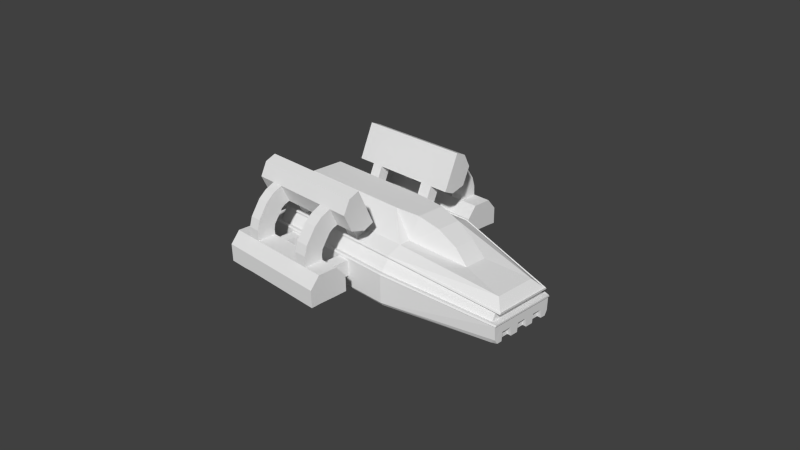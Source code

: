# Source: ShuttleNew2.blend  (saved by Blender 2.63.0; exported with 4.5.12 LTS)
import bpy
from mathutils import Matrix  # noqa: F401  (used for matrix-valued properties, if any)

bpy.ops.wm.read_factory_settings(use_empty=True)
scene = bpy.context.scene
scene.name = 'Scene'

# ---- collections
col_collection_1 = bpy.data.collections.new('Collection 1'); scene.collection.children.link(col_collection_1)

# ---- materials (node trees are filled in below, after node groups)
mat_material = bpy.data.materials.new('Material')
mat_material.alpha_threshold = 0.0
mat_material.use_transparent_shadow = False
mat_material.roughness = 0.5
mat_material.line_color = (0.0, 0.0, 0.0, 1.0)

# ---- material node trees

# ---- world
world_world = bpy.data.worlds.new('World'); scene.world = world_world
world_world.color = (0.05088, 0.05088, 0.05088)
world_world.use_sun_shadow = False
world_world.sun_shadow_jitter_overblur = 0.0
world_world.cycles.sampling_method = 'MANUAL'
world_world.cycles.sample_map_resolution = 256

# ---- cameras
cam_camera = bpy.data.cameras.new('Camera')
cam_camera.clip_end = 100.0
cam_camera.lens = 35.0
cam_camera.sensor_width = 32.0
cam_camera.sensor_height = 18.0
cam_camera.ortho_scale = 7.314
cam_camera.dof.focus_distance = 0.0
cam_camera.dof.aperture_fstop = 128.0

# ---- meshes
me_cube = bpy.data.meshes.new('Cube')
me_cube.from_pydata([(-1.0, -0.7541, 0.0), (-1.0, 0.7541, 0.0), (1.0, 0.7541, 0.0), (1.0, -0.7541, 0.0), (2.446, 0.4066, 0.0), (2.446, -0.4066, 0.0), (-1.115, -0.367, 0.6855), (-1.0, 0.4713, 0.6855), (1.0, 0.3197, 0.6855), (1.0, -0.3197, 0.6855), (2.33, 0.272, 0.4867), (2.33, -0.272, 0.4867), (-1.0, -0.7855, 0.4055), (-0.9197, -0.6339, 0.578), (-1.0, 0.6424, 0.6055), (-0.9197, 0.7348, 0.4263), (1.0, 0.7855, 0.4055), (1.0, 0.6524, 0.6055), (1.0, -0.7855, 0.4055), (1.0, -0.6524, 0.6055), (2.442, 0.4533, 0.2271), (2.442, 0.3765, 0.3713), (2.377, -0.4212, 0.2565), (2.442, -0.3765, 0.3713), (0.9839, 0.6331, 0.5792), (-0.9197, 0.6339, 0.578), (-1.0, 0.7855, 0.4055), (0.9839, 0.7356, 0.4251), (2.377, 0.4211, 0.2565), (2.377, 0.3686, 0.3551), (0.9839, -0.7356, 0.4251), (2.442, -0.4533, 0.2271), (0.9839, -0.6331, 0.5792), (2.377, -0.3686, 0.3551), (-0.9197, -0.7348, 0.4263), (-1.0, -0.6424, 0.6055), (-1.017, -0.7934, 0.4142), (-1.017, -0.6726, 0.5957), (-1.017, 0.659, 0.6162), (-1.017, 0.7797, 0.4347), (1.003, 0.7934, 0.4142), (1.003, 0.659, 0.6162), (1.003, -0.7934, 0.4142), (1.003, -0.659, 0.6162), (2.455, 0.4578, 0.234), (2.455, 0.3802, 0.3797), (2.455, -0.4469, 0.2545), (2.455, -0.3802, 0.3797), (1.003, 0.6718, 0.597), (-1.017, 0.6726, 0.5957), (-1.017, 0.7934, 0.4142), (1.003, 0.7806, 0.4335), (2.455, 0.4469, 0.2545), (2.455, 0.3912, 0.3592), (1.003, -0.7806, 0.4335), (2.455, -0.4578, 0.234), (1.003, -0.6718, 0.597), (2.455, -0.3912, 0.3592), (-1.017, -0.7797, 0.4347), (-1.017, -0.659, 0.6162), (2.446, -0.3367, 0.0), (2.446, -0.1813, 0.0), (2.446, -0.0777, 0.0), (2.446, 0.0777, 0.0), (2.446, 0.1813, 0.0), (2.446, 0.3367, 0.0), (2.442, -0.3238, 0.2271), (2.442, -0.1943, 0.2271), (2.442, -0.06475, 0.2271), (2.442, 0.06475, 0.2271), (2.442, 0.1943, 0.2271), (2.442, 0.3238, 0.2271), (2.444, -0.3238, 0.1135), (2.444, -0.1943, 0.1135), (2.444, -0.06475, 0.1135), (2.444, 0.06475, 0.1135), (2.444, 0.1943, 0.1135), (2.444, 0.3238, 0.1135), (2.396, -0.3367, -0.001022), (2.396, -0.1813, -0.001022), (2.396, -0.0777, -0.001022), (2.396, 0.0777, -0.001022), (2.396, 0.1813, -0.001022), (2.396, 0.3367, -0.001022), (2.394, -0.3238, 0.1125), (2.394, -0.1943, 0.1125), (2.394, -0.06475, 0.1125), (2.394, 0.06475, 0.1125), (2.394, 0.1943, 0.1125), (2.394, 0.3238, 0.1125), (1.0, 0.7855, 0.04446), (2.444, 0.4433, 0.05893), (2.444, -0.4433, 0.05893), (1.0, -0.7855, 0.04446), (2.381, -0.4337, 0.0), (2.38, 0.4332, 0.0), (1.0, 0.4713, 0.6855), (-0.8727, 0.2213, 0.9655), (-0.8727, -0.2213, 0.9655), (1.0, -0.4713, 0.6855), (1.746, -0.1486, 0.5615), (1.746, 0.1486, 0.5615), (0.6893, 0.221, 0.9655), (0.6893, -0.221, 0.9655), (1.32, 0.1589, 0.8861), (1.32, -0.1589, 0.8861), (1.567, -0.1399, 0.7379), (1.567, 0.1399, 0.7379), (1.027, 0.1874, 0.9611), (1.027, -0.1874, 0.9611), (-1.0, 0.7855, 0.02152), (-1.0, -0.7855, 0.02152), (0.438, 0.4942, 0.6754), (-0.6296, 0.4942, 0.6754), (0.438, -0.4942, 0.6754), (-0.6296, -0.4942, 0.6754), (0.438, 0.6296, 0.6156), (-0.6296, 0.6296, 0.6156), (-0.6296, -0.7855, 0.1505), (-0.6296, -0.7855, 0.3805), (-0.6296, -0.6296, 0.6156), (-0.6296, 0.7855, 0.3805), (0.438, 0.7855, 0.3805), (0.438, -0.6296, 0.6156), (0.438, -0.7855, 0.3805), (0.438, 0.7855, 0.1728), (0.438, -0.7855, 0.1728), (-0.6296, 0.7855, 0.1505), (0.2648, -0.4942, 0.6754), (-0.4731, -0.4942, 0.6754), (-0.4731, -0.6296, 0.6156), (0.2648, -0.6296, 0.6156), (0.2648, -0.7855, 0.3805), (-0.4731, -0.7855, 0.3805), (-0.4731, -0.7855, 0.1579), (0.2648, -0.7855, 0.1654), (0.2648, 0.4942, 0.6754), (-0.4731, 0.4942, 0.6754), (0.2648, 0.6296, 0.6156), (-0.4731, 0.6296, 0.6156), (-0.4731, 0.7855, 0.3805), (0.2648, 0.7855, 0.3805), (0.2648, 0.7855, 0.1654), (-0.4731, 0.7855, 0.1579), (-0.4731, 0.7306, 0.8442), (-0.6296, 0.7306, 0.8442), (-0.6296, 0.5952, 0.904), (-0.4731, 0.5952, 0.904), (0.2648, -1.036, 0.1654), (0.438, -1.036, 0.1728), (0.438, -1.036, 0.3805), (0.2648, -1.036, 0.3805), (0.2648, -0.7306, 0.8442), (0.438, -0.7306, 0.8442), (0.438, -0.5952, 0.904), (0.2648, -0.5952, 0.904), (0.2648, 1.036, 0.1654), (0.2648, 1.036, 0.3805), (0.438, 1.036, 0.3805), (0.438, 1.036, 0.1728), (-0.6296, -0.7306, 0.8442), (-0.4731, -0.7306, 0.8442), (-0.4731, -0.5952, 0.904), (-0.6296, -0.5952, 0.904), (-0.6296, -1.036, 0.1505), (-0.4731, -1.036, 0.1579), (-0.4731, -1.036, 0.3805), (-0.6296, -1.036, 0.3805), (0.438, 0.7306, 0.8442), (0.2648, 0.7306, 0.8442), (0.2648, 0.5952, 0.904), (0.438, 0.5952, 0.904), (-0.6296, 1.036, 0.1505), (-0.6296, 1.036, 0.3805), (-0.4731, 1.036, 0.3805), (-0.4731, 1.036, 0.1579), (-0.6296, -1.536, 0.1505), (-0.4731, -1.536, 0.1579), (-0.4731, -1.536, 0.3805), (-0.6296, -1.536, 0.3805), (-0.6296, 1.536, 0.3805), (-0.6296, 1.536, 0.1505), (0.2648, -1.536, 0.1579), (0.2648, -1.536, 0.3805), (-0.4731, 1.536, 0.3805), (-0.4731, 1.536, 0.1579), (0.2648, 1.536, 0.3805), (0.2648, 1.536, 0.1579), (0.438, -1.536, 0.1579), (0.438, -1.536, 0.3805), (0.438, 1.536, 0.3805), (0.438, 1.536, 0.1579), (-0.8796, -1.036, 0.3805), (-0.8796, -1.036, 0.1505), (-0.8796, -1.536, 0.1505), (-0.8796, -1.536, 0.3805), (-0.8796, 1.036, 0.1505), (-0.8796, 1.036, 0.3805), (-0.8796, 1.536, 0.3805), (-0.8796, 1.536, 0.1505), (0.688, -1.536, 0.1579), (0.688, -1.036, 0.1728), (0.688, -1.036, 0.3805), (0.688, -1.536, 0.3805), (0.688, 1.536, 0.3805), (0.688, 1.036, 0.3805), (0.688, 1.036, 0.1728), (0.688, 1.536, 0.1579), (-0.6296, 1.411, 0.1505), (-0.4731, 1.411, 0.1579), (-0.6296, 1.411, 0.5305), (-0.4731, 1.411, 0.5305), (0.2648, 1.411, 0.1617), (0.2648, 1.411, 0.5305), (0.438, 1.411, 0.5305), (0.438, 1.411, 0.1654), (-0.8796, 1.411, 0.5305), (-0.8796, 1.411, 0.1505), (0.688, 1.411, 0.5305), (0.688, 1.411, 0.1654), (-0.6296, -1.161, 0.5305), (-0.8796, -1.161, 0.5305), (0.688, -1.161, 0.1691), (0.688, -1.161, 0.5305), (0.688, -1.411, 0.5305), (0.688, -1.411, 0.1654), (-0.8796, -1.411, 0.5305), (-0.8796, -1.411, 0.1505), (0.438, -1.411, 0.1654), (0.438, -1.411, 0.5305), (0.2648, -1.411, 0.1617), (0.2648, -1.411, 0.5305), (0.688, 1.161, 0.1691), (-0.8796, 1.161, 0.5305), (0.438, 1.161, 0.1691), (0.438, 1.161, 0.5305), (0.438, -1.161, 0.5305), (-0.4731, -1.161, 0.5305), (-0.6296, -1.161, 0.1505), (-0.4731, -1.161, 0.1579), (-0.4731, -1.411, 0.5305), (-0.4731, -1.411, 0.1579), (-0.6296, -1.411, 0.5305), (-0.6296, -1.411, 0.1505), (0.2648, 1.161, 0.5305), (-0.4731, 1.161, 0.5305), (-0.6296, 1.161, 0.5305), (-0.6296, 1.161, 0.1505), (0.688, 1.161, 0.5305), (-0.8796, 1.161, 0.1505), (0.2648, 1.161, 0.1635), (-0.4731, 1.161, 0.1579), (0.2648, -1.161, 0.5305), (0.2648, -1.161, 0.1635), (0.438, -1.161, 0.1691), (-0.8796, -1.161, 0.1505), (-0.4731, 0.9326, 1.302), (-0.6296, 0.9326, 1.302), (-0.6296, 0.7972, 1.361), (-0.4731, 0.7972, 1.361), (-0.6296, -0.9326, 1.302), (-0.4731, -0.9326, 1.302), (-0.4731, -0.7972, 1.361), (-0.6296, -0.7972, 1.361), (0.438, 0.9326, 1.302), (0.438, 0.7972, 1.361), (0.438, -0.9326, 1.302), (0.438, -0.7972, 1.361), (0.2648, 0.9326, 1.302), (0.2648, 0.7972, 1.361), (0.2648, -0.9326, 1.302), (0.2648, -0.7972, 1.361), (-0.8796, 0.5952, 0.904), (-0.8796, 0.7972, 1.361), (-0.8796, 0.9326, 1.302), (-0.8796, 0.7306, 0.8442), (-0.8796, -0.7306, 0.8442), (-0.8796, -0.9326, 1.302), (-0.8796, -0.7972, 1.361), (-0.8796, -0.5952, 0.904), (0.688, 0.7972, 1.361), (0.688, 0.5952, 0.904), (0.688, 0.7306, 0.8442), (0.688, 0.9326, 1.302), (0.688, -0.9326, 1.302), (0.688, -0.7306, 0.8442), (0.688, -0.5952, 0.904), (0.688, -0.7972, 1.361), (-0.4731, -0.9183, 0.898), (-0.4731, -1.019, 1.127), (-0.6296, -1.019, 1.127), (-0.6296, -0.9183, 0.898), (0.2648, -0.9183, 0.898), (0.2648, -1.019, 1.127), (0.438, -0.9183, 0.898), (0.438, -1.019, 1.127), (-0.8796, -0.9183, 0.898), (-0.8796, -1.019, 1.127), (0.688, -1.019, 1.127), (0.688, -0.9183, 0.898), (-0.6296, 0.9183, 0.898), (-0.6296, 1.019, 1.127), (-0.4731, 1.019, 1.127), (-0.4731, 0.9183, 0.898), (0.2648, 1.019, 1.127), (0.2648, 0.9183, 0.898), (0.438, 0.9183, 0.898), (0.438, 1.019, 1.127), (-0.8796, 1.019, 1.127), (-0.8796, 0.9183, 0.898), (0.688, 0.9183, 0.898), (0.688, 1.019, 1.127), (-0.6296, 1.165, 0.5981), (-0.4731, 1.165, 0.5981), (-0.4731, 1.406, 0.6628), (-0.6296, 1.406, 0.6628), (0.2648, 1.406, 0.6628), (0.2648, 1.165, 0.5981), (0.438, 1.165, 0.5981), (0.438, 1.406, 0.6628), (-0.4731, -1.165, 0.5981), (-0.6296, -1.165, 0.5981), (-0.6296, -1.406, 0.6628), (-0.4731, -1.406, 0.6628), (0.438, -1.406, 0.6628), (0.438, -1.165, 0.5981), (0.2648, -1.165, 0.5981), (0.2648, -1.406, 0.6628), (-0.4731, -0.9819, 0.8746), (-0.4731, -1.139, 1.069), (-0.6296, -1.139, 1.069), (-0.6296, -0.9819, 0.8746), (0.2648, -1.139, 1.069), (0.2648, -0.9819, 0.8746), (0.438, -0.9819, 0.8746), (0.438, -1.139, 1.069), (-0.6296, 0.9819, 0.8745), (-0.6296, 1.139, 1.069), (-0.4731, 1.139, 1.069), (-0.4731, 0.9819, 0.8745), (0.438, 1.139, 1.069), (0.438, 0.9819, 0.8745), (0.2648, 0.9819, 0.8745), (0.2648, 1.139, 1.069), (-0.6296, 1.151, 0.6645), (-0.4731, 1.151, 0.6645), (-0.4731, 1.368, 0.7895), (-0.6296, 1.368, 0.7895), (0.2648, 1.368, 0.7895), (0.2648, 1.151, 0.6645), (0.438, 1.151, 0.6645), (0.438, 1.368, 0.7895), (-0.4731, -1.151, 0.6645), (-0.6296, -1.151, 0.6645), (-0.6296, -1.368, 0.7895), (-0.4731, -1.368, 0.7895), (0.438, -1.368, 0.7895), (0.438, -1.151, 0.6645), (0.2648, -1.151, 0.6645), (0.2648, -1.368, 0.7895), (-0.4731, -1.037, 0.8355), (-0.4731, -1.239, 0.983), (-0.6296, -1.239, 0.983), (-0.6296, -1.037, 0.8355), (0.2648, -1.239, 0.983), (0.2648, -1.037, 0.8355), (0.438, -1.037, 0.8355), (0.438, -1.239, 0.983), (-0.6296, 1.037, 0.8354), (-0.6296, 1.239, 0.983), (-0.4731, 1.239, 0.983), (-0.4731, 1.037, 0.8354), (0.438, 1.239, 0.983), (0.438, 1.037, 0.8354), (0.2648, 1.037, 0.8354), (0.2648, 1.239, 0.983), (-1.115, 0.6855, 0.1), (-1.115, -0.6855, 0.1), (-1.115, 0.5249, 0.6178), (-1.115, 0.367, 0.6855), (-1.035, 0.5266, 0.578), (-1.035, 0.6275, 0.4263), (-1.115, 0.6855, 0.1252), (-1.115, -0.6855, 0.1252), (-1.115, -0.6835, 0.4055), (-1.035, -0.6275, 0.4263), (-1.035, -0.5266, 0.578), (-1.0, -0.4713, 0.6855), (-1.115, -0.5249, 0.6178), (-1.132, -0.6839, 0.4142), (-1.132, 0.5504, 0.6162), (-1.132, -0.5504, 0.6162), (-1.132, 0.6724, 0.4347), (-1.132, 0.5654, 0.5957), (-1.132, -0.5654, 0.5957), (-1.115, 0.6835, 0.4055), (-1.132, 0.6839, 0.4142), (-1.132, -0.6724, 0.4347), (-1.029, 0.1737, 0.8744), (-1.029, -0.1737, 0.8744)], [], [(84, 78, 79), (0, 1, 2), (103, 102, 97), (103, 9, 109), (188, 189, 182), (379, 378, 388), (165, 166, 148), (82, 64, 63), (21, 17, 10), (11, 23, 21), (19, 23, 11), (395, 382, 383), (182, 183, 178), (27, 15, 25), (24, 29, 27), (33, 32, 30), (32, 13, 30), (29, 33, 22), (71, 77, 20), (386, 380, 381), (382, 376, 377), (24, 25, 48), (29, 24, 48), (30, 34, 54), (46, 52, 28), (18, 31, 42), (42, 36, 12), (390, 391, 388), (15, 27, 51), (54, 46, 22), (13, 32, 56), (380, 386, 394), (50, 40, 26), (48, 49, 38), (39, 51, 50), (51, 52, 44), (53, 48, 45), (46, 54, 55), (56, 57, 47), (54, 58, 36), (37, 56, 59), (57, 53, 45), (52, 46, 55), (393, 394, 390), (397, 392, 396), (31, 66, 55), (45, 41, 21), (392, 397, 385), (53, 57, 33), (32, 33, 56), (41, 38, 14), (52, 51, 28), (395, 384, 389), (21, 23, 47), (59, 43, 35), (43, 47, 23), (20, 16, 40), (31, 92, 66), (86, 87, 75), (67, 73, 68), (69, 75, 70), (87, 81, 75), (66, 72, 73), (68, 74, 75), (70, 76, 77), (86, 80, 81), (88, 82, 83), (72, 60, 78), (76, 64, 82), (85, 79, 73), (89, 83, 77), (84, 85, 73), (88, 89, 77), (74, 62, 80), (80, 62, 61), (92, 94, 5), (18, 93, 31), (93, 3, 94), (78, 60, 5), (91, 95, 90), (20, 91, 90), (91, 4, 95), (65, 83, 4), (78, 94, 3), (3, 79, 78), (79, 3, 80), (2, 82, 81), (2, 83, 82), (95, 83, 2), (80, 3, 81), (102, 8, 96), (399, 398, 379), (103, 99, 9), (100, 9, 99), (101, 100, 10), (8, 101, 96), (100, 101, 107), (99, 103, 387), (102, 96, 7), (104, 105, 106), (105, 104, 108), (105, 9, 106), (8, 104, 107), (108, 104, 8), (102, 103, 109), (9, 105, 109), (106, 9, 100), (102, 108, 8), (101, 8, 107), (111, 0, 3), (240, 178, 183), (90, 2, 110), (112, 136, 96), (115, 129, 387), (117, 139, 14), (113, 117, 14), (116, 112, 17), (118, 119, 12), (120, 115, 35), (122, 141, 16), (114, 123, 19), (119, 133, 12), (123, 131, 19), (125, 122, 16), (124, 126, 18), (121, 127, 26), (126, 135, 93), (127, 143, 110), (240, 242, 179), (130, 131, 128), (210, 211, 184), (134, 135, 133), (243, 241, 177), (138, 139, 137), (176, 177, 179), (143, 140, 142), (161, 162, 155), (117, 145, 144), (113, 146, 145), (137, 147, 146), (139, 144, 137), (236, 150, 151), (126, 149, 148), (124, 150, 149), (132, 151, 150), (135, 148, 151), (123, 153, 152), (114, 154, 123), (128, 155, 154), (131, 152, 155), (244, 157, 235), (141, 157, 156), (122, 158, 157), (125, 159, 158), (142, 156, 159), (269, 170, 265), (130, 161, 160), (129, 162, 130), (115, 163, 162), (120, 160, 163), (187, 212, 209), (134, 165, 164), (133, 166, 165), (119, 167, 166), (118, 164, 167), (138, 169, 168), (136, 170, 138), (112, 171, 170), (116, 168, 171), (209, 208, 181), (121, 173, 172), (140, 174, 173), (143, 175, 174), (127, 172, 175), (251, 247, 208), (230, 182, 241), (181, 180, 185), (174, 175, 156), (190, 191, 186), (186, 187, 185), (250, 156, 175), (213, 186, 211), (234, 159, 156), (253, 148, 254), (186, 213, 190), (318, 350, 349), (226, 227, 195), (164, 193, 192), (238, 255, 193), (179, 195, 194), (242, 226, 195), (217, 216, 198), (173, 197, 196), (246, 233, 197), (181, 199, 198), (208, 217, 199), (222, 201, 202), (228, 225, 188), (150, 202, 201), (236, 223, 150), (188, 200, 203), (248, 205, 232), (214, 218, 190), (159, 206, 205), (234, 232, 159), (190, 204, 207), (244, 213, 245), (191, 215, 212), (249, 233, 216), (180, 198, 216), (247, 249, 217), (204, 218, 219), (235, 248, 218), (191, 207, 219), (317, 349, 316), (189, 203, 229), (238, 239, 241), (368, 344, 371), (166, 237, 252), (220, 221, 226), (221, 255, 227), (243, 227, 255), (189, 229, 231), (229, 224, 236), (176, 194, 227), (196, 197, 249), (237, 240, 231), (254, 222, 225), (200, 225, 203), (164, 165, 239), (215, 219, 234), (253, 230, 239), (212, 250, 251), (173, 174, 245), (312, 344, 315), (182, 230, 188), (167, 192, 221), (148, 253, 165), (166, 167, 220), (215, 234, 250), (149, 201, 222), (225, 222, 224), (192, 193, 255), (230, 253, 228), (210, 216, 233), (157, 244, 174), (218, 248, 232), (175, 172, 247), (172, 196, 249), (158, 205, 248), (256, 257, 258), (301, 257, 256), (147, 259, 258), (260, 261, 262), (289, 261, 260), (267, 154, 155), (163, 263, 262), (270, 267, 271), (147, 144, 169), (293, 270, 289), (305, 169, 144), (270, 271, 261), (269, 268, 256), (170, 269, 147), (269, 264, 268), (162, 262, 271), (292, 152, 294), (306, 168, 169), (272, 273, 275), (258, 273, 272), (257, 274, 273), (301, 308, 274), (146, 272, 275), (276, 296, 279), (291, 296, 276), (263, 278, 277), (163, 279, 278), (160, 276, 279), (280, 281, 283), (171, 281, 280), (168, 282, 281), (306, 310, 168), (265, 280, 283), (284, 298, 287), (295, 298, 266), (154, 286, 285), (267, 287, 154), (266, 284, 287), (161, 288, 160), (315, 347, 346), (152, 292, 161), (292, 293, 288), (270, 293, 266), (314, 346, 345), (260, 277, 297), (290, 297, 291), (153, 285, 299), (294, 299, 295), (145, 300, 303), (313, 345, 344), (268, 304, 302), (304, 305, 303), (264, 307, 304), (374, 349, 373), (145, 275, 309), (300, 309, 308), (264, 283, 311), (307, 311, 306), (362, 354, 355), (245, 313, 312), (211, 314, 313), (210, 315, 211), (246, 312, 210), (364, 359, 367), (244, 317, 213), (235, 318, 317), (214, 319, 318), (213, 316, 214), (367, 356, 357), (220, 321, 320), (242, 322, 321), (240, 323, 322), (237, 320, 240), (361, 355, 352), (236, 325, 229), (252, 326, 236), (231, 327, 326), (229, 324, 327), (365, 358, 364), (289, 329, 328), (290, 330, 289), (291, 331, 290), (288, 328, 331), (363, 353, 362), (292, 333, 293), (294, 334, 333), (295, 335, 334), (293, 332, 335), (360, 352, 353), (301, 337, 336), (302, 338, 337), (303, 339, 302), (300, 336, 339), (366, 357, 358), (306, 341, 307), (305, 342, 306), (304, 343, 342), (307, 340, 343), (319, 351, 350), (316, 348, 351), (371, 345, 370), (321, 353, 352), (322, 354, 353), (323, 355, 354), (320, 352, 323), (373, 350, 372), (325, 357, 324), (326, 358, 357), (327, 359, 358), (324, 356, 359), (369, 347, 344), (329, 361, 360), (330, 362, 361), (331, 363, 330), (328, 360, 363), (375, 348, 349), (333, 365, 332), (334, 366, 365), (335, 367, 366), (332, 364, 367), (372, 351, 348), (337, 369, 368), (338, 370, 369), (339, 371, 338), (336, 368, 371), (370, 346, 347), (341, 373, 340), (342, 374, 373), (343, 375, 374), (340, 372, 375), (377, 376, 1), (378, 379, 7), (381, 380, 25), (376, 382, 110), (384, 383, 12), (386, 385, 13), (6, 388, 387), (389, 384, 36), (390, 378, 14), (388, 391, 35), (392, 381, 39), (380, 393, 49), (394, 386, 37), (395, 396, 50), (393, 390, 38), (396, 392, 39), (397, 389, 58), (391, 394, 59), (385, 397, 58), (398, 399, 98), (379, 398, 7), (399, 6, 387), (382, 395, 26), (383, 377, 111), (85, 84, 79), (3, 0, 2), (98, 103, 97), (189, 183, 182), (6, 379, 388), (166, 151, 148), (81, 82, 63), (17, 96, 10), (10, 11, 21), (99, 19, 11), (384, 395, 383), (177, 182, 178), (24, 27, 25), (29, 28, 27), (22, 33, 30), (13, 34, 30), (28, 29, 22), (77, 65, 20), (65, 4, 91), (20, 65, 91), (385, 386, 381), (383, 382, 377), (25, 49, 48), (53, 29, 48), (34, 58, 54), (22, 46, 28), (31, 55, 42), (18, 42, 12), (378, 390, 388), (39, 15, 51), (30, 54, 22), (37, 13, 56), (393, 380, 394), (40, 16, 26), (41, 48, 38), (51, 40, 50), (40, 51, 44), (48, 41, 45), (54, 42, 55), (43, 56, 47), (42, 54, 36), (56, 43, 59), (47, 57, 45), (44, 52, 55), (394, 391, 390), (389, 397, 396), (66, 67, 55), (67, 68, 55), (68, 69, 55), (69, 70, 55), (70, 71, 55), (71, 20, 44), (55, 71, 44), (41, 17, 21), (381, 392, 385), (29, 53, 33), (33, 57, 56), (17, 41, 14), (51, 27, 28), (396, 395, 389), (45, 21, 47), (43, 19, 35), (19, 43, 23), (44, 20, 40), (92, 5, 66), (5, 60, 72), (66, 5, 72), (74, 86, 75), (73, 61, 68), (61, 62, 74), (68, 61, 74), (75, 63, 70), (63, 64, 76), (70, 63, 76), (81, 63, 75), (67, 66, 73), (69, 68, 75), (71, 70, 77), (87, 86, 81), (89, 88, 83), (84, 72, 78), (88, 76, 82), (79, 61, 73), (83, 65, 77), (72, 84, 73), (76, 88, 77), (86, 74, 80), (79, 80, 61), (93, 92, 31), (92, 93, 94), (94, 78, 5), (95, 2, 90), (16, 20, 90), (83, 95, 4), (3, 2, 81), (6, 399, 379), (11, 100, 99), (100, 11, 10), (101, 10, 96), (106, 100, 107), (103, 98, 387), (97, 102, 7), (107, 104, 106), (109, 105, 108), (108, 102, 109), (93, 111, 3), (231, 240, 183), (2, 1, 110), (136, 137, 96), (137, 113, 7), (96, 137, 7), (129, 128, 387), (128, 114, 99), (387, 128, 99), (139, 138, 14), (138, 116, 17), (14, 138, 17), (7, 113, 14), (112, 96, 17), (111, 118, 12), (115, 387, 35), (141, 140, 16), (140, 121, 26), (16, 140, 26), (99, 114, 19), (133, 132, 12), (132, 124, 18), (12, 132, 18), (131, 130, 19), (130, 120, 35), (19, 130, 35), (90, 125, 16), (126, 93, 18), (127, 110, 26), (135, 134, 93), (134, 118, 111), (93, 134, 111), (143, 142, 110), (142, 125, 90), (110, 142, 90), (178, 240, 179), (129, 130, 128), (180, 210, 184), (135, 132, 133), (176, 243, 177), (136, 138, 137), (177, 178, 179), (140, 141, 142), (152, 161, 155), (139, 117, 144), (117, 113, 145), (113, 137, 146), (144, 147, 137), (252, 236, 151), (135, 126, 148), (126, 124, 149), (124, 132, 150), (132, 135, 151), (131, 123, 152), (154, 153, 123), (114, 128, 154), (128, 131, 155), (157, 158, 235), (142, 141, 156), (141, 122, 157), (122, 125, 158), (125, 142, 159), (170, 171, 265), (120, 130, 160), (162, 161, 130), (129, 115, 162), (115, 120, 163), (185, 187, 209), (118, 134, 164), (134, 133, 165), (133, 119, 166), (119, 118, 167), (116, 138, 168), (170, 169, 138), (136, 112, 170), (112, 116, 171), (185, 209, 181), (127, 121, 172), (121, 140, 173), (140, 143, 174), (143, 127, 175), (209, 251, 208), (182, 177, 241), (180, 184, 185), (157, 174, 156), (191, 187, 186), (184, 186, 185), (251, 250, 175), (186, 184, 211), (250, 234, 156), (148, 149, 254), (213, 214, 190), (317, 318, 349), (227, 194, 195), (167, 164, 192), (164, 238, 193), (176, 179, 194), (179, 242, 195), (199, 217, 198), (172, 173, 196), (173, 246, 197), (180, 181, 198), (181, 208, 199), (223, 222, 202), (225, 200, 188), (149, 150, 201), (223, 202, 150), (189, 188, 203), (205, 206, 232), (218, 204, 190), (158, 159, 205), (232, 206, 159), (191, 190, 207), (213, 211, 245), (187, 191, 212), (217, 249, 216), (210, 180, 216), (208, 247, 217), (207, 204, 219), (214, 235, 218), (215, 191, 219), (349, 348, 316), (203, 224, 229), (243, 238, 241), (344, 345, 371), (151, 166, 252), (242, 220, 226), (226, 221, 227), (238, 243, 255), (183, 189, 231), (224, 223, 236), (243, 176, 227), (197, 233, 249), (252, 237, 231), (228, 254, 225), (225, 224, 203), (238, 164, 239), (219, 232, 234), (230, 241, 239), (209, 212, 251), (246, 173, 245), (344, 347, 315), (230, 228, 188), (220, 167, 221), (253, 239, 165), (237, 166, 220), (212, 215, 250), (254, 149, 222), (222, 223, 224), (221, 192, 255), (253, 254, 228), (246, 210, 233), (244, 245, 174), (219, 218, 232), (251, 175, 247), (247, 172, 249), (235, 158, 248), (259, 256, 258), (302, 301, 256), (146, 147, 258), (263, 260, 262), (290, 289, 260), (271, 267, 155), (162, 163, 262), (266, 267, 270), (170, 147, 169), (270, 261, 289), (303, 305, 144), (271, 262, 261), (259, 269, 256), (269, 259, 147), (265, 264, 269), (155, 162, 271), (152, 153, 294), (305, 306, 169), (273, 274, 275), (274, 308, 309), (275, 274, 309), (146, 258, 272), (258, 257, 273), (257, 301, 274), (145, 146, 275), (296, 297, 279), (297, 277, 278), (279, 297, 278), (160, 291, 276), (260, 263, 277), (263, 163, 278), (163, 160, 279), (281, 282, 283), (282, 310, 283), (310, 311, 283), (265, 171, 280), (171, 168, 281), (310, 282, 168), (264, 265, 283), (298, 299, 287), (299, 285, 286), (287, 299, 286), (298, 284, 266), (153, 154, 285), (287, 286, 154), (267, 266, 287), (288, 291, 160), (314, 315, 346), (292, 288, 161), (293, 289, 288), (293, 295, 266), (313, 314, 345), (290, 260, 297), (297, 296, 291), (294, 153, 299), (299, 298, 295), (144, 145, 303), (312, 313, 344), (256, 268, 302), (302, 304, 303), (268, 264, 304), (349, 350, 373), (300, 145, 309), (301, 300, 308), (307, 264, 311), (311, 310, 306), (361, 362, 355), (246, 245, 312), (245, 211, 313), (315, 314, 211), (312, 315, 210), (359, 356, 367), (317, 316, 213), (244, 235, 317), (235, 214, 318), (316, 319, 214), (366, 367, 357), (237, 220, 320), (220, 242, 321), (242, 240, 322), (320, 323, 240), (360, 361, 352), (325, 324, 229), (326, 325, 236), (252, 231, 326), (231, 229, 327), (358, 359, 364), (288, 289, 328), (330, 329, 289), (331, 330, 290), (291, 288, 331), (353, 354, 362), (333, 332, 293), (292, 294, 333), (294, 295, 334), (295, 293, 335), (363, 360, 353), (300, 301, 336), (301, 302, 337), (339, 338, 302), (303, 300, 339), (365, 366, 358), (341, 340, 307), (342, 341, 306), (305, 304, 342), (304, 307, 343), (318, 319, 350), (319, 316, 351), (345, 346, 370), (320, 321, 352), (321, 322, 353), (322, 323, 354), (352, 355, 323), (350, 351, 372), (357, 356, 324), (325, 326, 357), (326, 327, 358), (327, 324, 359), (368, 369, 344), (328, 329, 360), (329, 330, 361), (363, 362, 330), (331, 328, 363), (374, 375, 349), (365, 364, 332), (333, 334, 365), (334, 335, 366), (335, 332, 367), (375, 372, 348), (336, 337, 368), (337, 338, 369), (371, 370, 338), (339, 336, 371), (369, 370, 347), (373, 372, 340), (341, 342, 373), (342, 343, 374), (343, 340, 375), (0, 377, 1), (14, 378, 7), (15, 381, 25), (1, 376, 110), (383, 111, 12), (385, 34, 13), (388, 35, 387), (384, 12, 36), (38, 390, 14), (391, 59, 35), (381, 15, 39), (25, 380, 49), (386, 13, 37), (26, 395, 50), (49, 393, 38), (50, 396, 39), (389, 36, 58), (394, 37, 59), (34, 385, 58), (97, 398, 98), (398, 97, 7), (98, 399, 387), (110, 382, 26), (377, 0, 111)])
_uv = me_cube.uv_layers.new(name='UVMap')
_uv.uv.foreach_set('vector', [0.8701, 0.9762, 0.8662, 0.9414, 0.9138, 0.9414, 0.06361, 0.8964, 0.06361, 0.7332, 0.2801, 0.7332, 0.4308, 0.8566, 0.4305, 0.7634, 0.09958, 0.7661, 0.4305, 0.7634, 0.5084, 0.7141, 0.4979, 0.7745, 0.4375, 0.5056, 0.4375, 0.4532, 0.4757, 0.5056, 0.02135, 0.8885, 0.007896, 0.9217, 0.007896, 0.7046, 0.6477, 0.2535, 0.6477, 0.3044, 0.4757, 0.2535, 0.4312, 0.7952, 0.4366, 0.7952, 0.4366, 0.8064, 0.8609, 0.8994, 0.5257, 0.9848, 0.8149, 0.8691, 0.815, 0.755, 0.8609, 0.7202, 0.8609, 0.8994, 0.5214, 0.6442, 0.8609, 0.7202, 0.815, 0.755, 0.01407, 0.7408, 0.0444, 0.7406, 0.0444, 0.889, 0.4757, 0.5056, 0.4757, 0.4532, 0.6477, 0.4532, 7.2, 0.1264, 9.095, 0.1264, 9.095, 0.2491, 7.2, 0.2491, 5.773, 0.2491, 7.2, 0.1264, 4.799, 0.2491, 3.145, 0.2491, 3.145, 0.1264, 3.145, 0.2491, 0.9511, 0.2491, 3.145, 0.1264, 5.773, 0.2491, 4.799, 0.2491, 4.799, 0.1264, 0.8704, 0.8994, 0.8994, 0.8994, 0.8704, 0.9325, 0.811, 0.2491, 0.0009102, 0.2491, 0.0009102, 0.1264, 0.0444, 0.7406, 0.04712, 0.7406, 0.04712, 0.889, 2.913, 0.05005, 3.695, 0.03596, 2.906, 0.06768, 2.317, 0.05041, 2.909, 0.04872, 2.906, 0.06768, 1.541, 0.05745, 0.723, 0.07354, 1.549, 0.03764, 2.171, 0.04456, 2.53, 0.03442, 2.52, 0.06588, 1.548, 0.0228, 2.166, 0.03046, 1.549, 0.02787, 1.549, 0.02787, 0.6807, 0.04416, 0.6879, 0.03886, 0.01283, 0.0544, 0.4596, 0.07551, 0.4489, 0.08182, 3.817, 0.06336, 3.109, 0.04425, 3.102, 0.02705, 1.549, 0.03764, 2.171, 0.04456, 2.141, 0.06204, 0.5703, 0.05413, 1.345, 0.06592, 1.352, 0.08336, 0.02476, 0.006518, 0.4523, 0.02673, 0.4661, 0.06747, 3.854, 0.03815, 3.103, 0.01833, 3.848, 0.03361, 2.906, 0.06768, 3.735, 0.05272, 3.735, 0.06285, 3.853, 0.04732, 3.102, 0.02705, 3.854, 0.03815, 3.102, 0.02705, 2.53, 0.03442, 2.53, 0.0254, 2.288, 0.06685, 2.906, 0.06768, 2.288, 0.07644, 2.171, 0.04456, 1.549, 0.03764, 2.171, 0.03515, 1.352, 0.08336, 1.965, 0.0781, 1.964, 0.08764, 1.549, 0.03764, 0.6765, 0.05396, 0.6807, 0.04416, 0.5304, 0.07104, 1.352, 0.08336, 0.526, 0.08006, 1.965, 0.0781, 2.288, 0.06685, 2.288, 0.07644, 2.53, 0.03442, 2.171, 0.04456, 2.171, 0.03515, 0.007148, 0.04578, 0.4661, 0.06747, 0.01283, 0.0544, 0.6065, 0.05204, 0.01105, 0.05655, 0.005878, 0.04751, 2.172, 0.02863, 2.224, 0.02753, 2.171, 0.03515, 2.288, 0.07644, 2.906, 0.0772, 2.293, 0.08139, 0.01105, 0.05655, 0.6065, 0.05204, 0.5869, 0.09528, 2.288, 0.06685, 1.965, 0.0781, 1.975, 0.04625, 1.349, 0.06459, 1.936, 0.062, 1.352, 0.08336, 2.906, 0.0772, 3.735, 0.06285, 3.728, 0.07106, 2.53, 0.03442, 3.102, 0.02705, 2.557, 0.05045, 0.005981, 0.03916, 0.6112, 0.03463, 0.6115, 0.04297, 2.283, 0.08298, 1.974, 0.09322, 1.964, 0.08764, 0.526, 0.08006, 1.352, 0.0928, 0.5371, 0.089, 1.352, 0.0928, 1.964, 0.08764, 1.96, 0.09259, 2.534, 0.02107, 3.103, 0.01366, 3.103, 0.01833, 0.8704, 0.7007, 0.9134, 0.7033, 0.8704, 0.7338, 0.9122, 0.8001, 0.9122, 0.8332, 0.8994, 0.8332, 0.8704, 0.767, 0.8995, 0.767, 0.8704, 0.8001, 0.8704, 0.8332, 0.8994, 0.8332, 0.8704, 0.8663, 0.9099, 0.9762, 0.9138, 0.9414, 0.9251, 0.978, 0.8704, 0.7338, 0.8995, 0.7338, 0.8995, 0.767, 0.8704, 0.8001, 0.8994, 0.8001, 0.8994, 0.8332, 0.8704, 0.8663, 0.8994, 0.8663, 0.8994, 0.8994, 0.8701, 0.9762, 0.8662, 0.9414, 0.9138, 0.9414, 0.8701, 0.9762, 0.8662, 0.9414, 0.9138, 0.9414, 0.8549, 0.978, 0.8509, 0.9431, 0.8662, 0.9414, 0.8549, 0.978, 0.8509, 0.9431, 0.8662, 0.9414, 0.9099, 0.9762, 0.9138, 0.9414, 0.9251, 0.978, 0.9099, 0.9762, 0.9138, 0.9414, 0.9251, 0.978, 0.9123, 0.7338, 0.9122, 0.767, 0.8995, 0.767, 0.9122, 0.8663, 0.9122, 0.8994, 0.8994, 0.8994, 0.8549, 0.978, 0.8509, 0.9431, 0.8662, 0.9414, 0.4312, 0.8232, 0.4366, 0.8232, 0.4366, 0.8344, 0.983, 0.5032, 0.992, 0.5113, 0.9925, 0.5011, 0.9367, 0.7099, 0.9859, 0.7096, 0.9596, 0.5042, 0.9859, 0.7096, 0.9933, 0.7091, 0.992, 0.5113, 0.4312, 0.8512, 0.4366, 0.8512, 0.4366, 0.8588, 0.983, 0.5032, 0.992, 0.5113, 0.9859, 0.7096, 0.9596, 0.5042, 0.983, 0.5032, 0.9859, 0.7096, 0.983, 0.5032, 0.9925, 0.5011, 0.992, 0.5113, 0.4366, 0.7784, 0.4312, 0.7784, 0.4366, 0.7708, 0.4312, 0.8512, 0.4295, 0.8617, 0.2801, 0.8964, 0.2801, 0.8964, 0.4312, 0.8344, 0.4312, 0.8512, 0.4312, 0.8344, 0.2801, 0.8964, 0.4312, 0.8232, 0.2801, 0.7332, 0.4312, 0.7952, 0.4312, 0.8064, 0.2801, 0.7332, 0.4312, 0.7784, 0.4312, 0.7952, 0.4295, 0.7679, 0.4312, 0.7784, 0.2801, 0.7332, 0.4312, 0.8232, 0.2801, 0.8964, 0.4312, 0.8064, 0.4305, 0.7634, 0.5084, 0.7141, 0.4959, 0.6842, 0.06278, 0.7781, 0.06257, 0.8481, 0.02135, 0.8885, 0.4308, 0.8566, 0.4973, 0.9368, 0.5073, 0.9055, 0.6579, 0.7803, 0.5084, 0.7141, 0.5145, 0.682, 0.6576, 0.847, 0.6579, 0.7803, 0.8149, 0.8691, 0.5073, 0.9055, 0.6576, 0.847, 0.5142, 0.9449, 0.6579, 0.7803, 0.6576, 0.847, 0.6067, 0.8385, 0.4973, 0.9368, 0.4308, 0.8566, 0.07381, 0.9392, 0.4305, 0.7634, 0.4959, 0.6842, 0.07242, 0.6865, 0.5528, 0.8389, 0.5528, 0.7823, 0.6067, 0.7855, 0.5528, 0.7823, 0.5528, 0.8389, 0.4979, 0.8448, 0.5528, 0.7823, 0.5084, 0.7141, 0.6067, 0.7855, 0.5073, 0.9055, 0.5528, 0.8389, 0.6067, 0.8385, 0.4979, 0.8448, 0.5528, 0.8389, 0.5073, 0.9055, 0.4308, 0.8566, 0.4305, 0.7634, 0.4979, 0.7745, 0.5084, 0.7141, 0.5528, 0.7823, 0.4979, 0.7745, 0.6067, 0.7855, 0.5084, 0.7141, 0.6579, 0.7803, 0.4308, 0.8566, 0.4979, 0.8448, 0.5073, 0.9055, 0.6576, 0.847, 0.5073, 0.9055, 0.6067, 0.8385, 0.9879, 0.9742, 0.9924, 0.9758, 0.9933, 0.7091, 0.6477, 0.4078, 0.6477, 0.4532, 0.4757, 0.4532, 0.9859, 0.7096, 0.9933, 0.7091, 0.9879, 0.9742, 0.3768, 0.6796, 0.3401, 0.6798, 0.4959, 0.6842, 0.1549, 0.9492, 0.1866, 0.9484, 0.07381, 0.9392, 0.1506, 0.6495, 0.1837, 0.6493, 0.07228, 0.6465, 0.1508, 0.6808, 0.1506, 0.6495, 0.07228, 0.6465, 0.3767, 0.6482, 0.3768, 0.6796, 0.4957, 0.6423, 0.9714, 0.9258, 0.9419, 0.9242, 0.938, 0.9733, 0.1549, 0.9783, 0.1549, 0.9492, 0.0578, 0.9893, 0.9407, 0.7847, 0.9407, 0.8076, 0.9367, 0.7099, 0.3797, 0.95, 0.3797, 0.9791, 0.4975, 0.9893, 0.9419, 0.9242, 0.9419, 0.9083, 0.938, 0.9733, 0.3797, 0.9791, 0.3416, 0.9791, 0.4975, 0.9893, 0.9685, 0.7848, 0.9407, 0.7847, 0.9367, 0.7099, 0.9407, 0.7847, 0.9685, 0.7848, 0.9367, 0.7099, 0.9419, 0.9242, 0.9714, 0.9258, 0.938, 0.9733, 0.9685, 0.7848, 0.9695, 0.8078, 0.9859, 0.7096, 0.9714, 0.9258, 0.9705, 0.9064, 0.9879, 0.9742, 0.6477, 0.4078, 0.6861, 0.4078, 0.6861, 0.4532, 0.1866, 0.9776, 0.3416, 0.9791, 0.3416, 0.95, 0.4375, 0.4078, 0.4757, 0.4078, 0.4757, 0.4532, 0.9705, 0.9064, 0.9695, 0.8078, 0.9419, 0.9083, 0.6861, 0.5346, 0.6477, 0.5346, 0.6477, 0.5056, 0.3398, 0.6484, 0.1837, 0.6493, 0.1839, 0.6806, 0.6861, 0.5056, 0.6477, 0.5056, 0.6861, 0.4532, 0.9705, 0.9064, 0.9419, 0.9083, 0.9695, 0.8078, 0.2757, 0.2827, 0.2757, 0.3175, 0.1021, 0.3175, 0.9567, 0.2563, 0.9567, 0.3352, 0.9044, 0.3352, 0.8042, 0.2563, 0.8042, 0.3352, 0.7572, 0.3352, 0.8575, 0.2563, 0.8575, 0.3352, 0.8042, 0.3352, 0.9044, 0.2563, 0.9044, 0.3352, 0.8575, 0.2563, 0.4375, 0.3497, 0.4375, 0.3044, 0.4757, 0.3044, 0.8788, 0.2563, 0.8788, 0.3352, 0.8272, 0.3352, 0.9465, 0.2563, 0.9465, 0.3352, 0.8788, 0.3352, 0.9981, 0.2563, 0.9981, 0.3352, 0.9465, 0.3352, 0.8272, 0.2563, 0.8272, 0.3352, 0.7571, 0.3352, 0.9044, 0.3352, 0.9044, 0.2563, 0.9567, 0.2563, 0.8575, 0.3352, 0.8575, 0.2563, 0.9044, 0.3352, 0.8042, 0.3352, 0.8042, 0.2563, 0.8575, 0.2563, 0.7572, 0.3352, 0.7572, 0.2563, 0.8042, 0.2563, 0.6477, 0.3497, 0.6477, 0.3044, 0.6861, 0.3497, 0.7571, 0.3352, 0.7571, 0.2563, 0.8272, 0.2563, 0.9465, 0.3352, 0.9465, 0.2563, 0.9981, 0.2563, 0.8788, 0.3352, 0.8788, 0.2563, 0.9465, 0.2563, 0.8272, 0.3352, 0.8272, 0.2563, 0.8788, 0.2563, 0.2757, 0.4351, 0.2757, 0.3175, 0.3144, 0.4351, 0.9044, 0.3352, 0.9044, 0.2563, 0.9567, 0.2563, 0.8575, 0.3352, 0.8575, 0.2563, 0.9044, 0.3352, 0.8042, 0.3352, 0.8042, 0.2563, 0.8575, 0.2563, 0.7572, 0.3352, 0.7572, 0.2563, 0.8042, 0.2563, 0.6477, 0.5056, 0.6477, 0.5346, 0.4757, 0.5346, 0.8788, 0.2563, 0.8788, 0.3352, 0.8272, 0.3352, 0.9465, 0.2563, 0.9465, 0.3352, 0.8788, 0.3352, 0.9981, 0.2563, 0.9981, 0.3352, 0.9465, 0.3352, 0.8272, 0.2563, 0.8272, 0.3352, 0.7571, 0.3352, 0.9567, 0.2563, 0.9567, 0.3352, 0.9044, 0.3352, 0.8042, 0.2563, 0.8042, 0.3352, 0.7572, 0.2563, 0.8575, 0.2563, 0.8575, 0.3352, 0.8042, 0.3352, 0.9044, 0.2563, 0.9044, 0.3352, 0.8575, 0.3352, 0.4757, 0.5346, 0.4375, 0.5346, 0.4375, 0.5056, 0.7571, 0.3352, 0.7571, 0.2563, 0.8272, 0.2563, 0.9465, 0.3352, 0.9465, 0.2563, 0.9981, 0.2563, 0.8788, 0.3352, 0.8788, 0.2563, 0.9465, 0.2563, 0.8272, 0.3352, 0.8272, 0.2563, 0.8788, 0.2563, 0.4757, 0.5927, 0.4375, 0.5927, 0.4375, 0.5346, 0.4757, 0.5346, 0.4757, 0.5056, 0.6477, 0.5346, 0.4375, 0.5056, 0.4375, 0.4532, 0.4757, 0.5056, 0.4757, 0.3044, 0.4757, 0.2535, 0.6477, 0.2535, 0.6861, 0.4532, 0.6861, 0.5056, 0.6477, 0.4532, 0.6477, 0.4532, 0.6477, 0.5056, 0.4757, 0.5056, 0.6477, 0.5927, 0.6477, 0.6217, 0.4757, 0.6217, 0.6477, 0.4078, 0.6477, 0.4532, 0.4757, 0.4078, 0.6861, 0.5927, 0.6861, 0.6217, 0.6477, 0.6217, 0.4757, 0.5927, 0.4757, 0.6217, 0.4375, 0.5927, 0.6477, 0.4532, 0.6477, 0.4078, 0.6861, 0.4532, 0.8867, 0.568, 0.8867, 0.5846, 0.8462, 0.5846, 0.9329, 0.5216, 0.9329, 0.3485, 0.9905, 0.4521, 0.6861, 0.2535, 0.7439, 0.2535, 0.7439, 0.3044, 0.6861, 0.5927, 0.7439, 0.5927, 0.7439, 0.6217, 0.6861, 0.4532, 0.7439, 0.4532, 0.7439, 0.5056, 0.6861, 0.4078, 0.7439, 0.4078, 0.7439, 0.4532, 0.8172, 0.3485, 0.8174, 0.5216, 0.7597, 0.4523, 0.4375, 0.3044, 0.3795, 0.3044, 0.3795, 0.2535, 0.4375, 0.3497, 0.3795, 0.3497, 0.3795, 0.3044, 0.4375, 0.5056, 0.3795, 0.5056, 0.3795, 0.4532, 0.4375, 0.5346, 0.3795, 0.5346, 0.3795, 0.5056, 0.9329, 0.3485, 0.9905, 0.3491, 0.9905, 0.4521, 0.4375, 0.5346, 0.3795, 0.5346, 0.4375, 0.5056, 0.4375, 0.3044, 0.3795, 0.3044, 0.3795, 0.2535, 0.4375, 0.3497, 0.3795, 0.3497, 0.4375, 0.3044, 0.4375, 0.5056, 0.3795, 0.5056, 0.3795, 0.4532, 0.8174, 0.5216, 0.7597, 0.4523, 0.8172, 0.3485, 0.6861, 0.4078, 0.7439, 0.4078, 0.6861, 0.4532, 0.6861, 0.2535, 0.7439, 0.2535, 0.7439, 0.3044, 0.6861, 0.5927, 0.7439, 0.5927, 0.6861, 0.6217, 0.6861, 0.4532, 0.7439, 0.4532, 0.7439, 0.5056, 0.6477, 0.3497, 0.6477, 0.4078, 0.4757, 0.3497, 0.6861, 0.5056, 0.6861, 0.5346, 0.6477, 0.5346, 0.9329, 0.3485, 0.9329, 0.5216, 0.8174, 0.5216, 0.4375, 0.4532, 0.3795, 0.4532, 0.3795, 0.4078, 0.4375, 0.5927, 0.3795, 0.5927, 0.3795, 0.5346, 0.9905, 0.4521, 0.9329, 0.5216, 0.9329, 0.3485, 0.6861, 0.3497, 0.7439, 0.3497, 0.7439, 0.4078, 0.6861, 0.5056, 0.7439, 0.5056, 0.7439, 0.5346, 0.7643, 0.6509, 0.7704, 0.6354, 0.8227, 0.6699, 0.4375, 0.4532, 0.3795, 0.4532, 0.4375, 0.4078, 0.6861, 0.5927, 0.6477, 0.5927, 0.6477, 0.5346, 0.8462, 0.6351, 0.8462, 0.5846, 0.8867, 0.6351, 0.6477, 0.3044, 0.6477, 0.3497, 0.4757, 0.3497, 0.6861, 0.3497, 0.7439, 0.3497, 0.7439, 0.4078, 0.8174, 0.5216, 0.8172, 0.3485, 0.9329, 0.3485, 0.6861, 0.5346, 0.7439, 0.5346, 0.7439, 0.5927, 0.4375, 0.4532, 0.4375, 0.4078, 0.4757, 0.4078, 0.4375, 0.4078, 0.3795, 0.4078, 0.4375, 0.3497, 0.6861, 0.5056, 0.7439, 0.5056, 0.7439, 0.5346, 0.9905, 0.3491, 0.9905, 0.4521, 0.9329, 0.3485, 0.6477, 0.3497, 0.6477, 0.4078, 0.4757, 0.4078, 0.4375, 0.5927, 0.3795, 0.5927, 0.3795, 0.5346, 0.7597, 0.3491, 0.8172, 0.3485, 0.7597, 0.4523, 0.6861, 0.6217, 0.6477, 0.6217, 0.6477, 0.5927, 0.6861, 0.5346, 0.7439, 0.5346, 0.6861, 0.5927, 0.4757, 0.5927, 0.4757, 0.5346, 0.6477, 0.5927, 0.6477, 0.5346, 0.6477, 0.5927, 0.4757, 0.5927, 0.4375, 0.3044, 0.4757, 0.3044, 0.4757, 0.3497, 0.7643, 0.6509, 0.7704, 0.6354, 0.8227, 0.6699, 0.4757, 0.5056, 0.4757, 0.5346, 0.4375, 0.5056, 0.6861, 0.3044, 0.7439, 0.3044, 0.7439, 0.3497, 0.4757, 0.6217, 0.4757, 0.5927, 0.6477, 0.6217, 0.6477, 0.3044, 0.6861, 0.3044, 0.6861, 0.3497, 0.6861, 0.5346, 0.6861, 0.5927, 0.6477, 0.5927, 0.4375, 0.6217, 0.3795, 0.6217, 0.3795, 0.5927, 0.8172, 0.3485, 0.9329, 0.3485, 0.8174, 0.5216, 0.7597, 0.4523, 0.7597, 0.3491, 0.8172, 0.3485, 0.4757, 0.5346, 0.4757, 0.5927, 0.4375, 0.5346, 0.4375, 0.4078, 0.3795, 0.4078, 0.3795, 0.3497, 0.6477, 0.3044, 0.6477, 0.3497, 0.4757, 0.3044, 0.9329, 0.5216, 0.8174, 0.5216, 0.8172, 0.3485, 0.4757, 0.6217, 0.4375, 0.6217, 0.4375, 0.5927, 0.4375, 0.6217, 0.3795, 0.6217, 0.3795, 0.5927, 0.6861, 0.3044, 0.7439, 0.3044, 0.7439, 0.3497, 0.1021, 0.4699, 0.06339, 0.4699, 0.06339, 0.4351, 0.06339, 0.5158, 0.06339, 0.4699, 0.1021, 0.4699, 0.1021, 0.3175, 0.1021, 0.4351, 0.06339, 0.4351, 0.3144, 0.4699, 0.2757, 0.4699, 0.2757, 0.4351, 0.2757, 0.5158, 0.2757, 0.4699, 0.3144, 0.4699, 0.06339, 0.4351, 0.06339, 0.3175, 0.1021, 0.3175, 0.3144, 0.3175, 0.3144, 0.4351, 0.2757, 0.4351, 0.1021, 0.4699, 0.06339, 0.4351, 0.1021, 0.4351, 0.1021, 0.3175, 0.1021, 0.2827, 0.2757, 0.2827, 0.1021, 0.5158, 0.1021, 0.4699, 0.2757, 0.5158, 0.2757, 0.5746, 0.2757, 0.6205, 0.1021, 0.6205, 0.1021, 0.4699, 0.1021, 0.4351, 0.2757, 0.4699, 0.2757, 0.4351, 0.2757, 0.4699, 0.1021, 0.4699, 0.2757, 0.3175, 0.2757, 0.4351, 0.1021, 0.3175, 0.2757, 0.4351, 0.3144, 0.4699, 0.2757, 0.4699, 0.2757, 0.3175, 0.2757, 0.4351, 0.1021, 0.4351, 0.1021, 0.5746, 0.1021, 0.6205, 0.06339, 0.5746, 0.3144, 0.5746, 0.3144, 0.6205, 0.2757, 0.6205, 0.7597, 0.3844, 0.9905, 0.3844, 0.7597, 0.4523, 0.06339, 0.4351, 0.004602, 0.4351, 0.004602, 0.3175, 0.06339, 0.4699, 0.004602, 0.4699, 0.004602, 0.4351, 0.06339, 0.5158, 0.004602, 0.5158, 0.004602, 0.4699, 0.06339, 0.3175, 0.004602, 0.3175, 0.004602, 0.2827, 0.9905, 0.4526, 0.9326, 0.5216, 0.9905, 0.3844, 0.3144, 0.5746, 0.3732, 0.5746, 0.3732, 0.6205, 0.3144, 0.4351, 0.3732, 0.4351, 0.3732, 0.4699, 0.3144, 0.3175, 0.3732, 0.3175, 0.3732, 0.4351, 0.3144, 0.2827, 0.3732, 0.2827, 0.3732, 0.3175, 0.9905, 0.3844, 0.7597, 0.3844, 0.9905, 0.4526, 0.3144, 0.3175, 0.3732, 0.3175, 0.3732, 0.4351, 0.3144, 0.2827, 0.3732, 0.2827, 0.3732, 0.3175, 0.3144, 0.5746, 0.3732, 0.5746, 0.3144, 0.6205, 0.3144, 0.4351, 0.3732, 0.4351, 0.3732, 0.4699, 0.7597, 0.4523, 0.8174, 0.5216, 0.7597, 0.3844, 0.06339, 0.5158, 0.004602, 0.5158, 0.06339, 0.4699, 0.06339, 0.3175, 0.004602, 0.3175, 0.004602, 0.2827, 0.06339, 0.4351, 0.004602, 0.4351, 0.06339, 0.3175, 0.06339, 0.4699, 0.004602, 0.4699, 0.004602, 0.4351, 0.2757, 0.6205, 0.2757, 0.5746, 0.3144, 0.6205, 0.9291, 0.5573, 0.9291, 0.5861, 0.8923, 0.5861, 0.1021, 0.6205, 0.1021, 0.5746, 0.2757, 0.6205, 0.1021, 0.5746, 0.1021, 0.5158, 0.2757, 0.5746, 0.1021, 0.4699, 0.1021, 0.5158, 0.06339, 0.4699, 0.8228, 0.5504, 0.8319, 0.5817, 0.7706, 0.585, 0.3144, 0.4699, 0.3732, 0.4699, 0.3732, 0.5158, 0.3144, 0.5158, 0.3732, 0.5158, 0.3144, 0.5746, 0.06339, 0.6205, 0.004602, 0.6205, 0.004602, 0.5746, 0.06339, 0.5746, 0.004602, 0.5746, 0.06339, 0.5158, 0.06339, 0.6205, 0.06339, 0.5746, 0.1021, 0.5746, 0.8867, 0.568, 0.8867, 0.5846, 0.8462, 0.5846, 0.2757, 0.4699, 0.2757, 0.5158, 0.1021, 0.5158, 0.2757, 0.5158, 0.2757, 0.5746, 0.1021, 0.5746, 0.3144, 0.4699, 0.3144, 0.5158, 0.2757, 0.5158, 0.8462, 0.6351, 0.8462, 0.5846, 0.8867, 0.6351, 0.06339, 0.6205, 0.004602, 0.6205, 0.004602, 0.5746, 0.06339, 0.5746, 0.004602, 0.5746, 0.004602, 0.5158, 0.3144, 0.4699, 0.3732, 0.4699, 0.3732, 0.5158, 0.3144, 0.5158, 0.3732, 0.5158, 0.3144, 0.5746, 0.8923, 0.6366, 0.8923, 0.5861, 0.9291, 0.5861, 0.8867, 0.5514, 0.8867, 0.568, 0.8462, 0.568, 0.806, 0.5226, 0.8228, 0.5504, 0.7644, 0.5695, 0.9291, 0.5285, 0.9291, 0.5573, 0.8923, 0.5285, 0.7544, 0.6642, 0.7643, 0.6509, 0.8059, 0.6977, 0.8923, 0.6366, 0.8923, 0.5861, 0.9291, 0.6366, 0.7544, 0.6642, 0.7643, 0.6509, 0.8059, 0.6977, 0.8867, 0.5514, 0.8867, 0.568, 0.8462, 0.568, 0.806, 0.5226, 0.8228, 0.5504, 0.7644, 0.5695, 0.9291, 0.5285, 0.9291, 0.5573, 0.8923, 0.5285, 0.8319, 0.5817, 0.8317, 0.6387, 0.7704, 0.6354, 0.8867, 0.5514, 0.8867, 0.568, 0.8462, 0.568, 0.806, 0.5226, 0.8228, 0.5504, 0.7644, 0.5695, 0.9291, 0.5285, 0.9291, 0.5573, 0.8923, 0.5573, 0.7544, 0.6642, 0.7643, 0.6509, 0.8059, 0.6977, 0.8319, 0.5817, 0.8317, 0.6387, 0.7704, 0.6354, 0.7544, 0.6642, 0.7643, 0.6509, 0.8059, 0.6977, 0.8867, 0.5514, 0.8867, 0.568, 0.8462, 0.5514, 0.806, 0.5226, 0.8228, 0.5504, 0.7644, 0.5695, 0.9291, 0.5285, 0.9291, 0.5573, 0.8923, 0.5573, 0.7704, 0.6354, 0.7706, 0.585, 0.8317, 0.6387, 0.806, 0.5226, 0.8228, 0.5504, 0.7644, 0.5695, 0.8923, 0.6943, 0.8923, 0.6655, 0.9291, 0.6943, 0.7544, 0.6642, 0.7643, 0.6509, 0.8059, 0.6977, 0.8462, 0.6684, 0.8462, 0.6517, 0.8867, 0.6517, 0.7704, 0.6354, 0.7706, 0.585, 0.8317, 0.6387, 0.7544, 0.6642, 0.7643, 0.6509, 0.8059, 0.6977, 0.8462, 0.6684, 0.8462, 0.6517, 0.8867, 0.6517, 0.806, 0.5226, 0.8228, 0.5504, 0.7644, 0.5695, 0.8923, 0.6943, 0.8923, 0.6655, 0.9291, 0.6655, 0.8462, 0.6351, 0.8462, 0.5846, 0.8867, 0.5846, 0.806, 0.5226, 0.8228, 0.5504, 0.7644, 0.5695, 0.8923, 0.6943, 0.8923, 0.6655, 0.9291, 0.6655, 0.7544, 0.6642, 0.7643, 0.6509, 0.8059, 0.6977, 0.8462, 0.6684, 0.8462, 0.6517, 0.8867, 0.6517, 0.8462, 0.6351, 0.8462, 0.5846, 0.8867, 0.5846, 0.7544, 0.6642, 0.7643, 0.6509, 0.8059, 0.6977, 0.8462, 0.6684, 0.8462, 0.6517, 0.8867, 0.6684, 0.806, 0.5226, 0.8228, 0.5504, 0.7644, 0.5695, 0.8923, 0.6943, 0.8923, 0.6655, 0.9291, 0.6655, 0.8228, 0.5504, 0.8319, 0.5817, 0.7706, 0.585, 0.9291, 0.5573, 0.9291, 0.5861, 0.8923, 0.5861, 0.7704, 0.6354, 0.7706, 0.585, 0.8317, 0.6387, 0.8867, 0.568, 0.8867, 0.5846, 0.8462, 0.5846, 0.8228, 0.5504, 0.8319, 0.5817, 0.7706, 0.585, 0.9291, 0.5573, 0.9291, 0.5861, 0.8923, 0.5861, 0.7643, 0.6509, 0.7704, 0.6354, 0.8227, 0.6699, 0.7704, 0.6354, 0.7706, 0.585, 0.8317, 0.6387, 0.7643, 0.6509, 0.7704, 0.6354, 0.8227, 0.6699, 0.8867, 0.568, 0.8867, 0.5846, 0.8462, 0.5846, 0.8228, 0.5504, 0.8319, 0.5817, 0.7706, 0.585, 0.9291, 0.5573, 0.9291, 0.5861, 0.8923, 0.5861, 0.8319, 0.5817, 0.8317, 0.6387, 0.7704, 0.6354, 0.8228, 0.5504, 0.8319, 0.5817, 0.7706, 0.585, 0.8923, 0.6655, 0.8923, 0.6366, 0.9291, 0.6366, 0.7643, 0.6509, 0.7704, 0.6354, 0.8227, 0.6699, 0.8462, 0.6517, 0.8462, 0.6351, 0.8867, 0.6351, 0.8319, 0.5817, 0.8317, 0.6387, 0.7704, 0.6354, 0.7643, 0.6509, 0.7704, 0.6354, 0.8227, 0.6699, 0.8462, 0.6517, 0.8462, 0.6351, 0.8867, 0.6351, 0.8228, 0.5504, 0.8319, 0.5817, 0.7706, 0.585, 0.8923, 0.6655, 0.8923, 0.6366, 0.9291, 0.6366, 0.8923, 0.6366, 0.8923, 0.5861, 0.9291, 0.5861, 0.8228, 0.5504, 0.8319, 0.5817, 0.7706, 0.585, 0.8923, 0.6655, 0.8923, 0.6366, 0.9291, 0.6366, 0.7643, 0.6509, 0.7704, 0.6354, 0.8227, 0.6699, 0.8462, 0.6517, 0.8462, 0.6351, 0.8867, 0.6351, 0.8923, 0.6366, 0.8923, 0.5861, 0.9291, 0.5861, 0.7643, 0.6509, 0.7704, 0.6354, 0.8227, 0.6699, 0.8462, 0.6517, 0.8462, 0.6351, 0.8867, 0.6351, 0.8228, 0.5504, 0.8319, 0.5817, 0.7706, 0.585, 0.8923, 0.6655, 0.8923, 0.6366, 0.9291, 0.6366, 0.04712, 0.889, 0.04712, 0.7406, 0.06361, 0.7332, 0.007896, 0.9217, 0.02135, 0.8885, 0.03812, 0.9164, 9.196, 0.1264, 9.196, 0.2491, 9.095, 0.2491, 0.978, 0.9944, 0.9744, 0.9941, 0.9879, 0.9742, 0.9376, 0.9935, 0.9744, 0.9941, 0.938, 0.9733, 0.811, 0.2491, 0.811, 0.1264, 0.9511, 0.2491, 0.02138, 0.7378, 0.007896, 0.7046, 0.03809, 0.7099, 0.6115, 0.04297, 0.6167, 0.03668, 0.6807, 0.04416, 3.795, 0.08653, 3.793, 0.09888, 3.731, 0.0726, 0.4587, 0.08816, 0.4596, 0.07551, 0.5257, 0.09056, 3.907, 0.07087, 3.878, 0.09869, 3.853, 0.04732, 3.792, 0.0327, 3.795, 0.07611, 3.735, 0.05272, 0.4661, 0.06747, 0.4871, 0.02912, 0.5304, 0.07104, 3.906, 0.05537, 3.908, 0.06214, 3.854, 0.03815, 3.795, 0.07611, 3.795, 0.08653, 3.735, 0.06285, 3.908, 0.06214, 3.907, 0.07087, 3.853, 0.04732, 0.6065, 0.05204, 0.6115, 0.04297, 0.6765, 0.05396, 0.4596, 0.07551, 0.4661, 0.06747, 0.526, 0.08006, 0.6245, 0.09637, 0.6065, 0.05204, 0.6765, 0.05396, 0.06257, 0.8481, 0.06278, 0.7781, 0.09958, 0.7661, 0.02135, 0.8885, 0.06257, 0.8481, 0.03812, 0.9164, 0.06278, 0.7781, 0.02138, 0.7378, 0.03809, 0.7099, 0.9744, 0.9941, 0.9376, 0.9935, 0.938, 0.9733, 0.9744, 0.9941, 0.978, 0.9944, 0.9879, 0.9742, 0.9099, 0.9762, 0.8701, 0.9762, 0.9138, 0.9414, 0.2801, 0.8964, 0.06361, 0.8964, 0.2801, 0.7332, 0.09977, 0.8595, 0.4308, 0.8566, 0.09958, 0.7661, 0.4375, 0.4532, 0.4757, 0.4532, 0.4757, 0.5056, 0.02138, 0.7378, 0.02135, 0.8885, 0.007896, 0.7046, 0.6477, 0.3044, 0.4757, 0.3044, 0.4757, 0.2535, 0.4312, 0.8064, 0.4312, 0.7952, 0.4366, 0.8064, 0.5257, 0.9848, 0.5142, 0.9449, 0.8149, 0.8691, 0.8149, 0.8691, 0.815, 0.755, 0.8609, 0.8994, 0.5145, 0.682, 0.5214, 0.6442, 0.815, 0.755, 0.01407, 0.8888, 0.01407, 0.7408, 0.0444, 0.889, 0.6477, 0.5056, 0.4757, 0.5056, 0.6477, 0.4532, 7.2, 0.2491, 7.2, 0.1264, 9.095, 0.2491, 5.773, 0.2491, 5.773, 0.1264, 7.2, 0.1264, 4.799, 0.1264, 4.799, 0.2491, 3.145, 0.1264, 0.9511, 0.2491, 0.9511, 0.1264, 3.145, 0.1264, 5.773, 0.1264, 5.773, 0.2491, 4.799, 0.1264, 0.8994, 0.8994, 0.9284, 0.9028, 0.8704, 0.9325, 0.9284, 0.9028, 0.9284, 0.9206, 0.9134, 0.93, 0.8704, 0.9325, 0.9284, 0.9028, 0.9134, 0.93, 0.811, 0.1264, 0.811, 0.2491, 0.0009102, 0.1264, 0.0444, 0.889, 0.0444, 0.7406, 0.04712, 0.889, 3.695, 0.03596, 3.735, 0.05272, 2.906, 0.06768, 2.288, 0.06685, 2.317, 0.05041, 2.906, 0.06768, 0.723, 0.07354, 0.6765, 0.05396, 1.549, 0.03764, 2.186, 0.07334, 2.171, 0.04456, 2.52, 0.06588, 2.166, 0.03046, 2.171, 0.03515, 1.549, 0.02787, 1.547, 0.02284, 1.549, 0.02787, 0.6879, 0.03886, 0.02287, 0.06168, 0.01283, 0.0544, 0.4489, 0.08182, 3.853, 0.04732, 3.817, 0.06336, 3.102, 0.02705, 1.545, 0.05794, 1.549, 0.03764, 2.141, 0.06204, 0.5304, 0.07104, 0.5703, 0.05413, 1.352, 0.08336, 0.007148, 0.04578, 0.02476, 0.006518, 0.4661, 0.06747, 3.103, 0.01833, 3.104, 0.01399, 3.848, 0.03361, 2.906, 0.0772, 2.906, 0.06768, 3.735, 0.06285, 3.102, 0.02705, 3.103, 0.01833, 3.854, 0.03815, 3.103, 0.01833, 3.102, 0.02705, 2.53, 0.0254, 2.906, 0.06768, 2.906, 0.0772, 2.288, 0.07644, 1.549, 0.03764, 1.549, 0.02787, 2.171, 0.03515, 1.352, 0.0928, 1.352, 0.08336, 1.964, 0.08764, 1.549, 0.02787, 1.549, 0.03764, 0.6807, 0.04416, 1.352, 0.08336, 1.352, 0.0928, 0.526, 0.08006, 1.964, 0.08764, 1.965, 0.0781, 2.288, 0.07644, 2.53, 0.0254, 2.53, 0.03442, 2.171, 0.03515, 0.4661, 0.06747, 0.4596, 0.07551, 0.01283, 0.0544, 0.6115, 0.04297, 0.6065, 0.05204, 0.005878, 0.04751, 2.224, 0.02753, 2.275, 0.02644, 2.171, 0.03515, 2.275, 0.02644, 2.326, 0.02534, 2.171, 0.03515, 2.326, 0.02534, 2.378, 0.02424, 2.171, 0.03515, 2.378, 0.02424, 2.429, 0.02314, 2.171, 0.03515, 2.429, 0.02314, 2.48, 0.02205, 2.171, 0.03515, 2.48, 0.02205, 2.532, 0.02095, 2.53, 0.0254, 2.171, 0.03515, 2.48, 0.02205, 2.53, 0.0254, 2.906, 0.0772, 2.906, 0.08257, 2.293, 0.08139, 0.03126, 0.09949, 0.01105, 0.05655, 0.5869, 0.09528, 2.279, 0.03619, 2.288, 0.06685, 1.975, 0.04625, 1.936, 0.062, 1.965, 0.0781, 1.352, 0.08336, 2.907, 0.08235, 2.906, 0.0772, 3.728, 0.07106, 3.102, 0.02705, 3.106, 0.04573, 2.557, 0.05045, 0.005878, 0.04751, 0.005981, 0.03916, 0.6115, 0.04297, 2.288, 0.07644, 2.283, 0.08298, 1.964, 0.08764, 1.352, 0.0928, 1.351, 0.0979, 0.5371, 0.089, 1.352, 0.09813, 1.352, 0.0928, 1.96, 0.09259, 2.53, 0.0254, 2.534, 0.02107, 3.103, 0.01833, 0.9134, 0.7033, 0.9285, 0.7127, 0.8704, 0.7338, 0.9285, 0.7127, 0.9285, 0.7305, 0.8995, 0.7338, 0.8704, 0.7338, 0.9285, 0.7127, 0.8995, 0.7338, 0.8994, 0.8001, 0.9122, 0.8001, 0.8994, 0.8332, 0.8995, 0.767, 0.9285, 0.7703, 0.8704, 0.8001, 0.9285, 0.7703, 0.9285, 0.7968, 0.8994, 0.8001, 0.8704, 0.8001, 0.9285, 0.7703, 0.8994, 0.8001, 0.8994, 0.8332, 0.9285, 0.8365, 0.8704, 0.8663, 0.9285, 0.8365, 0.9285, 0.863, 0.8994, 0.8663, 0.8704, 0.8663, 0.9285, 0.8365, 0.8994, 0.8663, 0.9138, 0.9414, 0.9291, 0.9431, 0.9251, 0.978, 0.8704, 0.767, 0.8704, 0.7338, 0.8995, 0.767, 0.8704, 0.8332, 0.8704, 0.8001, 0.8994, 0.8332, 0.8704, 0.8994, 0.8704, 0.8663, 0.8994, 0.8994, 0.9099, 0.9762, 0.8701, 0.9762, 0.9138, 0.9414, 0.9099, 0.9762, 0.8701, 0.9762, 0.9138, 0.9414, 0.8701, 0.9762, 0.8549, 0.978, 0.8662, 0.9414, 0.8701, 0.9762, 0.8549, 0.978, 0.8662, 0.9414, 0.9138, 0.9414, 0.9291, 0.9431, 0.9251, 0.978, 0.9138, 0.9414, 0.9291, 0.9431, 0.9251, 0.978, 0.8995, 0.7338, 0.9123, 0.7338, 0.8995, 0.767, 0.8994, 0.8663, 0.9122, 0.8663, 0.8994, 0.8994, 0.8701, 0.9762, 0.8549, 0.978, 0.8662, 0.9414, 0.4312, 0.8344, 0.4312, 0.8232, 0.4366, 0.8344, 0.9859, 0.7096, 0.983, 0.5032, 0.9596, 0.5042, 0.983, 0.5032, 0.9859, 0.7096, 0.992, 0.5113, 0.4295, 0.8617, 0.4312, 0.8512, 0.4366, 0.8588, 0.992, 0.5113, 0.9933, 0.7091, 0.9859, 0.7096, 0.9367, 0.7099, 0.9596, 0.5042, 0.9859, 0.7096, 0.4312, 0.7784, 0.4295, 0.7679, 0.4366, 0.7708, 0.2801, 0.8964, 0.2801, 0.7332, 0.4312, 0.8064, 0.02138, 0.7378, 0.06278, 0.7781, 0.02135, 0.8885, 0.815, 0.755, 0.6579, 0.7803, 0.5145, 0.682, 0.6579, 0.7803, 0.815, 0.755, 0.8149, 0.8691, 0.6576, 0.847, 0.8149, 0.8691, 0.5142, 0.9449, 0.6067, 0.7855, 0.6579, 0.7803, 0.6067, 0.8385, 0.4308, 0.8566, 0.09977, 0.8595, 0.07381, 0.9392, 0.09958, 0.7661, 0.4305, 0.7634, 0.07242, 0.6865, 0.6067, 0.8385, 0.5528, 0.8389, 0.6067, 0.7855, 0.4979, 0.7745, 0.5528, 0.7823, 0.4979, 0.8448, 0.4979, 0.8448, 0.4308, 0.8566, 0.4979, 0.7745, 0.9859, 0.7096, 0.9879, 0.9742, 0.9933, 0.7091, 0.4757, 0.4078, 0.6477, 0.4078, 0.4757, 0.4532, 0.9933, 0.7091, 0.9924, 0.9758, 0.9879, 0.9742, 0.3401, 0.6798, 0.1839, 0.6806, 0.4959, 0.6842, 0.1839, 0.6806, 0.1508, 0.6808, 0.07242, 0.6865, 0.4959, 0.6842, 0.1839, 0.6806, 0.07242, 0.6865, 0.1866, 0.9484, 0.3416, 0.95, 0.07381, 0.9392, 0.3416, 0.95, 0.3797, 0.95, 0.4973, 0.9368, 0.07381, 0.9392, 0.3416, 0.95, 0.4973, 0.9368, 0.1837, 0.6493, 0.3398, 0.6484, 0.07228, 0.6465, 0.3398, 0.6484, 0.3767, 0.6482, 0.4957, 0.6423, 0.07228, 0.6465, 0.3398, 0.6484, 0.4957, 0.6423, 0.07242, 0.6865, 0.1508, 0.6808, 0.07228, 0.6465, 0.3768, 0.6796, 0.4959, 0.6842, 0.4957, 0.6423, 0.9879, 0.9742, 0.9714, 0.9258, 0.938, 0.9733, 0.1549, 0.9492, 0.07381, 0.9392, 0.0578, 0.9893, 0.9407, 0.8076, 0.9419, 0.9083, 0.9367, 0.7099, 0.9419, 0.9083, 0.9419, 0.9242, 0.938, 0.9733, 0.9367, 0.7099, 0.9419, 0.9083, 0.938, 0.9733, 0.4973, 0.9368, 0.3797, 0.95, 0.4975, 0.9893, 0.9419, 0.9083, 0.9407, 0.8076, 0.938, 0.9733, 0.9407, 0.8076, 0.9407, 0.7847, 0.9367, 0.7099, 0.938, 0.9733, 0.9407, 0.8076, 0.9367, 0.7099, 0.3416, 0.9791, 0.1866, 0.9776, 0.4975, 0.9893, 0.1866, 0.9776, 0.1549, 0.9783, 0.0578, 0.9893, 0.4975, 0.9893, 0.1866, 0.9776, 0.0578, 0.9893, 0.9859, 0.7096, 0.9685, 0.7848, 0.9367, 0.7099, 0.9685, 0.7848, 0.9859, 0.7096, 0.9367, 0.7099, 0.9714, 0.9258, 0.9879, 0.9742, 0.938, 0.9733, 0.9695, 0.8078, 0.9705, 0.9064, 0.9859, 0.7096, 0.9705, 0.9064, 0.9714, 0.9258, 0.9879, 0.9742, 0.9859, 0.7096, 0.9705, 0.9064, 0.9879, 0.9742, 0.9705, 0.9064, 0.9695, 0.8078, 0.9879, 0.9742, 0.9695, 0.8078, 0.9685, 0.7848, 0.9859, 0.7096, 0.9879, 0.9742, 0.9695, 0.8078, 0.9859, 0.7096, 0.6477, 0.4532, 0.6477, 0.4078, 0.6861, 0.4532, 0.1866, 0.9484, 0.1866, 0.9776, 0.3416, 0.95, 0.4375, 0.4532, 0.4375, 0.4078, 0.4757, 0.4532, 0.9695, 0.8078, 0.9407, 0.8076, 0.9419, 0.9083, 0.6861, 0.5056, 0.6861, 0.5346, 0.6477, 0.5056, 0.3401, 0.6798, 0.3398, 0.6484, 0.1839, 0.6806, 0.6477, 0.5056, 0.6477, 0.4532, 0.6861, 0.4532, 0.9419, 0.9083, 0.9407, 0.8076, 0.9695, 0.8078, 0.1021, 0.2827, 0.2757, 0.2827, 0.1021, 0.3175, 0.9044, 0.2563, 0.9567, 0.2563, 0.9044, 0.3352, 0.7572, 0.2563, 0.8042, 0.2563, 0.7572, 0.3352, 0.8042, 0.2563, 0.8575, 0.2563, 0.8042, 0.3352, 0.9044, 0.3352, 0.8575, 0.3352, 0.8575, 0.2563, 0.4757, 0.3497, 0.4375, 0.3497, 0.4757, 0.3044, 0.8272, 0.2563, 0.8788, 0.2563, 0.8272, 0.3352, 0.8788, 0.2563, 0.9465, 0.2563, 0.8788, 0.3352, 0.9465, 0.2563, 0.9981, 0.2563, 0.9465, 0.3352, 0.7571, 0.2563, 0.8272, 0.2563, 0.7571, 0.3352, 0.9567, 0.3352, 0.9044, 0.3352, 0.9567, 0.2563, 0.8575, 0.2563, 0.9044, 0.2563, 0.9044, 0.3352, 0.8575, 0.3352, 0.8042, 0.3352, 0.8575, 0.2563, 0.8042, 0.3352, 0.7572, 0.3352, 0.8042, 0.2563, 0.6477, 0.3044, 0.6861, 0.3044, 0.6861, 0.3497, 0.8272, 0.3352, 0.7571, 0.3352, 0.8272, 0.2563, 0.9981, 0.3352, 0.9465, 0.3352, 0.9981, 0.2563, 0.9465, 0.3352, 0.8788, 0.3352, 0.9465, 0.2563, 0.8788, 0.3352, 0.8272, 0.3352, 0.8788, 0.2563, 0.2757, 0.3175, 0.3144, 0.3175, 0.3144, 0.4351, 0.9567, 0.3352, 0.9044, 0.3352, 0.9567, 0.2563, 0.8575, 0.2563, 0.9044, 0.2563, 0.9044, 0.3352, 0.8575, 0.3352, 0.8042, 0.3352, 0.8575, 0.2563, 0.8042, 0.3352, 0.7572, 0.3352, 0.8042, 0.2563, 0.4757, 0.5056, 0.6477, 0.5056, 0.4757, 0.5346, 0.8272, 0.2563, 0.8788, 0.2563, 0.8272, 0.3352, 0.8788, 0.2563, 0.9465, 0.2563, 0.8788, 0.3352, 0.9465, 0.2563, 0.9981, 0.2563, 0.9465, 0.3352, 0.7571, 0.2563, 0.8272, 0.2563, 0.7571, 0.3352, 0.9044, 0.2563, 0.9567, 0.2563, 0.9044, 0.3352, 0.8042, 0.3352, 0.7572, 0.3352, 0.7572, 0.2563, 0.8042, 0.2563, 0.8575, 0.2563, 0.8042, 0.3352, 0.8575, 0.2563, 0.9044, 0.2563, 0.8575, 0.3352, 0.4757, 0.5056, 0.4757, 0.5346, 0.4375, 0.5056, 0.8272, 0.3352, 0.7571, 0.3352, 0.8272, 0.2563, 0.9981, 0.3352, 0.9465, 0.3352, 0.9981, 0.2563, 0.9465, 0.3352, 0.8788, 0.3352, 0.9465, 0.2563, 0.8788, 0.3352, 0.8272, 0.3352, 0.8788, 0.2563, 0.4757, 0.5346, 0.4757, 0.5927, 0.4375, 0.5346, 0.4757, 0.5056, 0.6477, 0.5056, 0.6477, 0.5346, 0.4375, 0.4532, 0.4757, 0.4532, 0.4757, 0.5056, 0.6477, 0.3044, 0.4757, 0.3044, 0.6477, 0.2535, 0.6861, 0.5056, 0.6477, 0.5056, 0.6477, 0.4532, 0.4757, 0.4532, 0.6477, 0.4532, 0.4757, 0.5056, 0.4757, 0.5927, 0.6477, 0.5927, 0.4757, 0.6217, 0.6477, 0.4532, 0.4757, 0.4532, 0.4757, 0.4078, 0.6477, 0.5927, 0.6861, 0.5927, 0.6477, 0.6217, 0.4757, 0.6217, 0.4375, 0.6217, 0.4375, 0.5927, 0.6477, 0.4078, 0.6861, 0.4078, 0.6861, 0.4532, 0.8462, 0.568, 0.8867, 0.568, 0.8462, 0.5846, 0.9329, 0.3485, 0.9905, 0.3491, 0.9905, 0.4521, 0.6861, 0.3044, 0.6861, 0.2535, 0.7439, 0.3044, 0.6861, 0.6217, 0.6861, 0.5927, 0.7439, 0.6217, 0.6861, 0.5056, 0.6861, 0.4532, 0.7439, 0.5056, 0.6861, 0.4532, 0.6861, 0.4078, 0.7439, 0.4532, 0.7597, 0.3491, 0.8172, 0.3485, 0.7597, 0.4523, 0.4375, 0.2535, 0.4375, 0.3044, 0.3795, 0.2535, 0.4375, 0.3044, 0.4375, 0.3497, 0.3795, 0.3044, 0.4375, 0.4532, 0.4375, 0.5056, 0.3795, 0.4532, 0.4375, 0.5056, 0.4375, 0.5346, 0.3795, 0.5056, 0.9329, 0.5216, 0.9329, 0.3485, 0.9905, 0.4521, 0.3795, 0.5346, 0.3795, 0.5056, 0.4375, 0.5056, 0.4375, 0.2535, 0.4375, 0.3044, 0.3795, 0.2535, 0.3795, 0.3497, 0.3795, 0.3044, 0.4375, 0.3044, 0.4375, 0.4532, 0.4375, 0.5056, 0.3795, 0.4532, 0.7597, 0.4523, 0.7597, 0.3491, 0.8172, 0.3485, 0.7439, 0.4078, 0.7439, 0.4532, 0.6861, 0.4532, 0.6861, 0.3044, 0.6861, 0.2535, 0.7439, 0.3044, 0.7439, 0.5927, 0.7439, 0.6217, 0.6861, 0.6217, 0.6861, 0.5056, 0.6861, 0.4532, 0.7439, 0.5056, 0.6477, 0.4078, 0.4757, 0.4078, 0.4757, 0.3497, 0.6477, 0.5056, 0.6861, 0.5056, 0.6477, 0.5346, 0.8172, 0.3485, 0.9329, 0.3485, 0.8174, 0.5216, 0.4375, 0.4078, 0.4375, 0.4532, 0.3795, 0.4078, 0.4375, 0.5346, 0.4375, 0.5927, 0.3795, 0.5346, 0.9905, 0.3491, 0.9905, 0.4521, 0.9329, 0.3485, 0.6861, 0.4078, 0.6861, 0.3497, 0.7439, 0.4078, 0.6861, 0.5346, 0.6861, 0.5056, 0.7439, 0.5346, 0.7704, 0.6354, 0.8317, 0.6387, 0.8227, 0.6699, 0.3795, 0.4532, 0.3795, 0.4078, 0.4375, 0.4078, 0.6861, 0.5346, 0.6861, 0.5927, 0.6477, 0.5346, 0.8462, 0.5846, 0.8867, 0.5846, 0.8867, 0.6351, 0.4757, 0.3044, 0.6477, 0.3044, 0.4757, 0.3497, 0.6861, 0.4078, 0.6861, 0.3497, 0.7439, 0.4078, 0.9329, 0.5216, 0.8174, 0.5216, 0.9329, 0.3485, 0.6861, 0.5927, 0.6861, 0.5346, 0.7439, 0.5927, 0.4757, 0.4532, 0.4375, 0.4532, 0.4757, 0.4078, 0.3795, 0.4078, 0.3795, 0.3497, 0.4375, 0.3497, 0.6861, 0.5346, 0.6861, 0.5056, 0.7439, 0.5346, 0.9905, 0.4521, 0.9329, 0.5216, 0.9329, 0.3485, 0.4757, 0.3497, 0.6477, 0.3497, 0.4757, 0.4078, 0.4375, 0.5346, 0.4375, 0.5927, 0.3795, 0.5346, 0.8172, 0.3485, 0.8174, 0.5216, 0.7597, 0.4523, 0.6861, 0.5927, 0.6861, 0.6217, 0.6477, 0.5927, 0.7439, 0.5346, 0.7439, 0.5927, 0.6861, 0.5927, 0.4757, 0.5346, 0.6477, 0.5346, 0.6477, 0.5927, 0.4757, 0.5346, 0.6477, 0.5346, 0.4757, 0.5927, 0.4375, 0.3497, 0.4375, 0.3044, 0.4757, 0.3497, 0.7704, 0.6354, 0.8317, 0.6387, 0.8227, 0.6699, 0.4757, 0.5346, 0.4375, 0.5346, 0.4375, 0.5056, 0.6861, 0.3497, 0.6861, 0.3044, 0.7439, 0.3497, 0.4757, 0.5927, 0.6477, 0.5927, 0.6477, 0.6217, 0.6477, 0.3497, 0.6477, 0.3044, 0.6861, 0.3497, 0.6477, 0.5346, 0.6861, 0.5346, 0.6477, 0.5927, 0.4375, 0.5927, 0.4375, 0.6217, 0.3795, 0.5927, 0.9329, 0.3485, 0.9329, 0.5216, 0.8174, 0.5216, 0.8174, 0.5216, 0.7597, 0.4523, 0.8172, 0.3485, 0.4757, 0.5927, 0.4375, 0.5927, 0.4375, 0.5346, 0.4375, 0.3497, 0.4375, 0.4078, 0.3795, 0.3497, 0.6477, 0.3497, 0.4757, 0.3497, 0.4757, 0.3044, 0.9329, 0.3485, 0.9329, 0.5216, 0.8172, 0.3485, 0.4757, 0.5927, 0.4757, 0.6217, 0.4375, 0.5927, 0.4375, 0.5927, 0.4375, 0.6217, 0.3795, 0.5927, 0.6861, 0.3497, 0.6861, 0.3044, 0.7439, 0.3497, 0.1021, 0.4351, 0.1021, 0.4699, 0.06339, 0.4351, 0.1021, 0.5158, 0.06339, 0.5158, 0.1021, 0.4699, 0.06339, 0.3175, 0.1021, 0.3175, 0.06339, 0.4351, 0.3144, 0.4351, 0.3144, 0.4699, 0.2757, 0.4351, 0.3144, 0.5158, 0.2757, 0.5158, 0.3144, 0.4699, 0.1021, 0.4351, 0.06339, 0.4351, 0.1021, 0.3175, 0.2757, 0.3175, 0.3144, 0.3175, 0.2757, 0.4351, 0.06339, 0.4699, 0.06339, 0.4351, 0.1021, 0.4699, 0.2757, 0.3175, 0.1021, 0.3175, 0.2757, 0.2827, 0.1021, 0.4699, 0.2757, 0.4699, 0.2757, 0.5158, 0.1021, 0.5746, 0.2757, 0.5746, 0.1021, 0.6205, 0.1021, 0.4351, 0.2757, 0.4351, 0.2757, 0.4699, 0.1021, 0.4351, 0.2757, 0.4351, 0.1021, 0.4699, 0.2757, 0.4351, 0.1021, 0.4351, 0.1021, 0.3175, 0.3144, 0.4351, 0.3144, 0.4699, 0.2757, 0.4351, 0.1021, 0.3175, 0.2757, 0.3175, 0.1021, 0.4351, 0.1021, 0.6205, 0.06339, 0.6205, 0.06339, 0.5746, 0.2757, 0.5746, 0.3144, 0.5746, 0.2757, 0.6205, 0.9905, 0.3844, 0.9905, 0.4526, 0.7597, 0.4523, 0.9905, 0.4526, 0.9326, 0.5216, 0.8174, 0.5216, 0.7597, 0.4523, 0.9905, 0.4526, 0.8174, 0.5216, 0.06339, 0.3175, 0.06339, 0.4351, 0.004602, 0.3175, 0.06339, 0.4351, 0.06339, 0.4699, 0.004602, 0.4351, 0.06339, 0.4699, 0.06339, 0.5158, 0.004602, 0.4699, 0.06339, 0.2827, 0.06339, 0.3175, 0.004602, 0.2827, 0.9326, 0.5216, 0.8174, 0.5216, 0.9905, 0.3844, 0.8174, 0.5216, 0.7597, 0.4523, 0.7597, 0.3844, 0.9905, 0.3844, 0.8174, 0.5216, 0.7597, 0.3844, 0.3144, 0.6205, 0.3144, 0.5746, 0.3732, 0.6205, 0.3144, 0.4699, 0.3144, 0.4351, 0.3732, 0.4699, 0.3144, 0.4351, 0.3144, 0.3175, 0.3732, 0.4351, 0.3144, 0.3175, 0.3144, 0.2827, 0.3732, 0.3175, 0.7597, 0.3844, 0.7597, 0.4523, 0.9905, 0.4526, 0.7597, 0.4523, 0.8174, 0.5216, 0.9905, 0.4526, 0.8174, 0.5216, 0.9326, 0.5216, 0.9905, 0.4526, 0.3144, 0.4351, 0.3144, 0.3175, 0.3732, 0.4351, 0.3144, 0.3175, 0.3144, 0.2827, 0.3732, 0.3175, 0.3732, 0.5746, 0.3732, 0.6205, 0.3144, 0.6205, 0.3144, 0.4699, 0.3144, 0.4351, 0.3732, 0.4699, 0.8174, 0.5216, 0.9326, 0.5216, 0.7597, 0.3844, 0.9326, 0.5216, 0.9905, 0.4526, 0.9905, 0.3844, 0.7597, 0.3844, 0.9326, 0.5216, 0.9905, 0.3844, 0.004602, 0.5158, 0.004602, 0.4699, 0.06339, 0.4699, 0.06339, 0.2827, 0.06339, 0.3175, 0.004602, 0.2827, 0.004602, 0.4351, 0.004602, 0.3175, 0.06339, 0.3175, 0.06339, 0.4351, 0.06339, 0.4699, 0.004602, 0.4351, 0.2757, 0.5746, 0.3144, 0.5746, 0.3144, 0.6205, 0.8923, 0.5573, 0.9291, 0.5573, 0.8923, 0.5861, 0.1021, 0.5746, 0.2757, 0.5746, 0.2757, 0.6205, 0.1021, 0.5158, 0.2757, 0.5158, 0.2757, 0.5746, 0.1021, 0.5158, 0.06339, 0.5158, 0.06339, 0.4699, 0.7644, 0.5695, 0.8228, 0.5504, 0.7706, 0.585, 0.3144, 0.5158, 0.3144, 0.4699, 0.3732, 0.5158, 0.3732, 0.5158, 0.3732, 0.5746, 0.3144, 0.5746, 0.06339, 0.5746, 0.06339, 0.6205, 0.004602, 0.5746, 0.004602, 0.5746, 0.004602, 0.5158, 0.06339, 0.5158, 0.1021, 0.6205, 0.06339, 0.6205, 0.1021, 0.5746, 0.8462, 0.568, 0.8867, 0.568, 0.8462, 0.5846, 0.1021, 0.4699, 0.2757, 0.4699, 0.1021, 0.5158, 0.1021, 0.5158, 0.2757, 0.5158, 0.1021, 0.5746, 0.2757, 0.4699, 0.3144, 0.4699, 0.2757, 0.5158, 0.8462, 0.5846, 0.8867, 0.5846, 0.8867, 0.6351, 0.06339, 0.5746, 0.06339, 0.6205, 0.004602, 0.5746, 0.06339, 0.5158, 0.06339, 0.5746, 0.004602, 0.5158, 0.3144, 0.5158, 0.3144, 0.4699, 0.3732, 0.5158, 0.3732, 0.5158, 0.3732, 0.5746, 0.3144, 0.5746, 0.9291, 0.6366, 0.8923, 0.6366, 0.9291, 0.5861, 0.8462, 0.5514, 0.8867, 0.5514, 0.8462, 0.568, 0.7545, 0.5561, 0.806, 0.5226, 0.7644, 0.5695, 0.9291, 0.5573, 0.8923, 0.5573, 0.8923, 0.5285, 0.7643, 0.6509, 0.8227, 0.6699, 0.8059, 0.6977, 0.8923, 0.5861, 0.9291, 0.5861, 0.9291, 0.6366, 0.7643, 0.6509, 0.8227, 0.6699, 0.8059, 0.6977, 0.8462, 0.5514, 0.8867, 0.5514, 0.8462, 0.568, 0.7545, 0.5561, 0.806, 0.5226, 0.7644, 0.5695, 0.9291, 0.5573, 0.8923, 0.5573, 0.8923, 0.5285, 0.7706, 0.585, 0.8319, 0.5817, 0.7704, 0.6354, 0.8462, 0.5514, 0.8867, 0.5514, 0.8462, 0.568, 0.7545, 0.5561, 0.806, 0.5226, 0.7644, 0.5695, 0.8923, 0.5285, 0.9291, 0.5285, 0.8923, 0.5573, 0.7643, 0.6509, 0.8227, 0.6699, 0.8059, 0.6977, 0.7706, 0.585, 0.8319, 0.5817, 0.7704, 0.6354, 0.7643, 0.6509, 0.8227, 0.6699, 0.8059, 0.6977, 0.8867, 0.568, 0.8462, 0.568, 0.8462, 0.5514, 0.7545, 0.5561, 0.806, 0.5226, 0.7644, 0.5695, 0.8923, 0.5285, 0.9291, 0.5285, 0.8923, 0.5573, 0.7706, 0.585, 0.8319, 0.5817, 0.8317, 0.6387, 0.7545, 0.5561, 0.806, 0.5226, 0.7644, 0.5695, 0.8923, 0.6655, 0.9291, 0.6655, 0.9291, 0.6943, 0.7643, 0.6509, 0.8227, 0.6699, 0.8059, 0.6977, 0.8867, 0.6684, 0.8462, 0.6684, 0.8867, 0.6517, 0.7706, 0.585, 0.8319, 0.5817, 0.8317, 0.6387, 0.7643, 0.6509, 0.8227, 0.6699, 0.8059, 0.6977, 0.8867, 0.6684, 0.8462, 0.6684, 0.8867, 0.6517, 0.7545, 0.5561, 0.806, 0.5226, 0.7644, 0.5695, 0.9291, 0.6943, 0.8923, 0.6943, 0.9291, 0.6655, 0.8867, 0.6351, 0.8462, 0.6351, 0.8867, 0.5846, 0.7545, 0.5561, 0.806, 0.5226, 0.7644, 0.5695, 0.9291, 0.6943, 0.8923, 0.6943, 0.9291, 0.6655, 0.7643, 0.6509, 0.8227, 0.6699, 0.8059, 0.6977, 0.8867, 0.6684, 0.8462, 0.6684, 0.8867, 0.6517, 0.8867, 0.6351, 0.8462, 0.6351, 0.8867, 0.5846, 0.7643, 0.6509, 0.8227, 0.6699, 0.8059, 0.6977, 0.8462, 0.6517, 0.8867, 0.6517, 0.8867, 0.6684, 0.7545, 0.5561, 0.806, 0.5226, 0.7644, 0.5695, 0.9291, 0.6943, 0.8923, 0.6943, 0.9291, 0.6655, 0.7644, 0.5695, 0.8228, 0.5504, 0.7706, 0.585, 0.8923, 0.5573, 0.9291, 0.5573, 0.8923, 0.5861, 0.7706, 0.585, 0.8319, 0.5817, 0.8317, 0.6387, 0.8462, 0.568, 0.8867, 0.568, 0.8462, 0.5846, 0.7644, 0.5695, 0.8228, 0.5504, 0.7706, 0.585, 0.8923, 0.5573, 0.9291, 0.5573, 0.8923, 0.5861, 0.7704, 0.6354, 0.8317, 0.6387, 0.8227, 0.6699, 0.7706, 0.585, 0.8319, 0.5817, 0.8317, 0.6387, 0.7704, 0.6354, 0.8317, 0.6387, 0.8227, 0.6699, 0.8462, 0.568, 0.8867, 0.568, 0.8462, 0.5846, 0.7644, 0.5695, 0.8228, 0.5504, 0.7706, 0.585, 0.8923, 0.5573, 0.9291, 0.5573, 0.8923, 0.5861, 0.7706, 0.585, 0.8319, 0.5817, 0.7704, 0.6354, 0.7644, 0.5695, 0.8228, 0.5504, 0.7706, 0.585, 0.9291, 0.6655, 0.8923, 0.6655, 0.9291, 0.6366, 0.7704, 0.6354, 0.8317, 0.6387, 0.8227, 0.6699, 0.8867, 0.6517, 0.8462, 0.6517, 0.8867, 0.6351, 0.7706, 0.585, 0.8319, 0.5817, 0.7704, 0.6354, 0.7704, 0.6354, 0.8317, 0.6387, 0.8227, 0.6699, 0.8867, 0.6517, 0.8462, 0.6517, 0.8867, 0.6351, 0.7644, 0.5695, 0.8228, 0.5504, 0.7706, 0.585, 0.9291, 0.6655, 0.8923, 0.6655, 0.9291, 0.6366, 0.9291, 0.6366, 0.8923, 0.6366, 0.9291, 0.5861, 0.7644, 0.5695, 0.8228, 0.5504, 0.7706, 0.585, 0.9291, 0.6655, 0.8923, 0.6655, 0.9291, 0.6366, 0.7704, 0.6354, 0.8317, 0.6387, 0.8227, 0.6699, 0.8867, 0.6517, 0.8462, 0.6517, 0.8867, 0.6351, 0.9291, 0.6366, 0.8923, 0.6366, 0.9291, 0.5861, 0.7704, 0.6354, 0.8317, 0.6387, 0.8227, 0.6699, 0.8867, 0.6517, 0.8462, 0.6517, 0.8867, 0.6351, 0.7644, 0.5695, 0.8228, 0.5504, 0.7706, 0.585, 0.9291, 0.6655, 0.8923, 0.6655, 0.9291, 0.6366, 0.06361, 0.8964, 0.04712, 0.889, 0.06361, 0.7332, 0.02262, 0.9538, 0.007896, 0.9217, 0.03812, 0.9164, 9.095, 0.1264, 9.196, 0.1264, 9.095, 0.2491, 0.9924, 0.9758, 0.978, 0.9944, 0.9879, 0.9742, 0.9744, 0.9941, 0.9879, 0.9742, 0.938, 0.9733, 0.811, 0.1264, 0.9511, 0.1264, 0.9511, 0.2491, 0.007896, 0.7046, 0.02256, 0.6726, 0.03809, 0.7099, 0.6167, 0.03668, 0.6837, 0.0358, 0.6807, 0.04416, 3.735, 0.06285, 3.795, 0.08653, 3.731, 0.0726, 0.4596, 0.07551, 0.526, 0.08006, 0.5257, 0.09056, 3.878, 0.09869, 3.825, 0.07514, 3.853, 0.04732, 3.732, 0.009314, 3.792, 0.0327, 3.735, 0.05272, 0.4871, 0.02912, 0.5509, 0.03318, 0.5304, 0.07104, 3.854, 0.03059, 3.906, 0.05537, 3.854, 0.03815, 3.735, 0.05272, 3.795, 0.07611, 3.735, 0.06285, 3.854, 0.03815, 3.908, 0.06214, 3.853, 0.04732, 0.6115, 0.04297, 0.6807, 0.04416, 0.6765, 0.05396, 0.4661, 0.06747, 0.5304, 0.07104, 0.526, 0.08006, 0.6932, 0.09766, 0.6245, 0.09637, 0.6765, 0.05396, 0.09977, 0.8595, 0.06257, 0.8481, 0.09958, 0.7661, 0.06257, 0.8481, 0.09977, 0.8595, 0.03812, 0.9164, 0.09958, 0.7661, 0.06278, 0.7781, 0.03809, 0.7099, 0.9879, 0.9742, 0.9744, 0.9941, 0.938, 0.9733, 0.978, 0.9944, 0.9924, 0.9758, 0.9879, 0.9742])
me_cube.materials.append(mat_material)
me_cube.use_remesh_preserve_volume = False
me_cube.use_remesh_preserve_attributes = False
me_cube.use_mirror_vertex_groups = False
me_cube.update()

# ---- objects
ob_cube = bpy.data.objects.new('Cube', me_cube)
ob_camera = bpy.data.objects.new('Camera', cam_camera)

# ---- transforms, parenting, visibility, modifiers, constraints
ob_cube.location = (0.0, 0.0, 0.0)
ob_cube.lineart.crease_threshold = 0.0
ob_camera.location = (7.481, -6.508, 5.344)
ob_camera.rotation_euler = (1.109, 0.01082, 0.8149)
ob_camera.lock_rotations_4d = False
ob_camera.empty_display_type = 'ARROWS'
ob_camera.color = (0.0, 0.0, 0.0, 0.0)
ob_camera.display_type = 'WIRE'
ob_camera.lineart.crease_threshold = 0.0

# ---- collection membership
col_collection_1.objects.link(ob_cube)
col_collection_1.objects.link(ob_camera)

# ---- scene / render settings (as saved in the file)
scene.camera = ob_camera
scene.frame_start = 1; scene.frame_end = 250; scene.frame_set(1)
scene.render.engine = 'BLENDER_EEVEE_NEXT'
scene.render.image_settings.color_mode = 'RGB'
scene.render.image_settings.compression = 90
scene.render.resolution_percentage = 50
scene.render.dither_intensity = 0.0
scene.render.bake_margin = 2
scene.render.bake_bias = 0.0
scene.cycles.use_denoising = False
scene.cycles.samples = 10
scene.cycles.sampling_pattern = 'TABULATED_SOBOL'
scene.cycles.light_sampling_threshold = 0.0
scene.cycles.use_adaptive_sampling = False
scene.cycles.use_light_tree = False
scene.cycles.blur_glossy = 0.0
scene.cycles.volume_bounces = 1
scene.cycles.pixel_filter_type = 'GAUSSIAN'
scene.cycles.sample_clamp_indirect = 0.0
scene.view_settings.view_transform = 'Standard'
bpy.context.view_layer.update()

# ---- added for rendering (the .blend has no usable light): sun
light_auto_sun = bpy.data.lights.new('AutoSun', 'SUN')
light_auto_sun.energy = 3.0
light_auto_sun.angle = 0.0523599
ob_auto_sun = bpy.data.objects.new('AutoSun', light_auto_sun)
scene.collection.objects.link(ob_auto_sun)
ob_auto_sun.rotation_euler = (0.872665, 0.174533, 0.523599)
bpy.context.view_layer.update()
